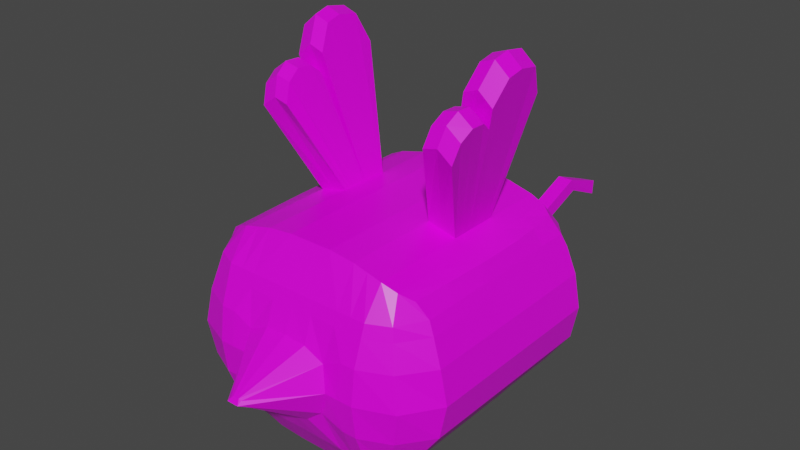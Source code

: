 # Source: bee.blend  (saved by Blender 3.0.42; exported with 4.5.12 LTS)
import bpy
from mathutils import Matrix  # noqa: F401  (used for matrix-valued properties, if any)

bpy.ops.wm.read_factory_settings(use_empty=True)
scene = bpy.context.scene
scene.name = 'Scene'

# ---- collections
col_collection = bpy.data.collections.new('Collection'); scene.collection.children.link(col_collection)

# ---- images (referenced by path relative to the original .blend; pixels are not part of the script)
import os
ASSET_DIR = os.environ.get("B2B_ASSET_DIR", "")  # directory of the original .blend (textures are referenced by path, not embedded)
HERE = os.path.dirname(os.path.abspath(__file__))  # packed textures are extracted next to this script under _unpacked/

def load_image(name, relpath, width, height, colorspace="sRGB"):
    """Load a texture the original file referenced (path relative to the .blend, or extracted next to this script)."""
    p = next((c for c in (os.path.join(HERE, relpath), os.path.join(ASSET_DIR, relpath)) if relpath and os.path.exists(c)), "")
    if p:
        img = bpy.data.images.load(p, check_existing=True)
        img.name = name
    else:  # same state as the original file: an image datablock whose file is absent (Cycles renders it pink)
        img = bpy.data.images.new(name, width, height)
        img.source = "FILE"
        img.filepath = "//" + (relpath or name)
    img.colorspace_settings.name = colorspace
    return img
img_beetexture_png = load_image('beeTexture.png', 'beeTexture.png', 1024, 1024, 'sRGB')

# ---- materials (node trees are filled in below, after node groups)
mat_material = bpy.data.materials.new('Material')
mat_material.alpha_threshold = 0.0
mat_material.use_transparent_shadow = False
mat_material.line_color = (0.0, 0.0, 0.0, 1.0)

# ---- material node trees
mat_material.use_nodes = True; mat_material.node_tree.nodes.clear()
_N = mat_material.node_tree.nodes; _L = mat_material.node_tree.links
n0 = _N.new('ShaderNodeOutputMaterial'); n0.name = 'Material Output'; n0.location = (300, 300)
n1 = _N.new('ShaderNodeBsdfPrincipled'); n1.name = 'Principled BSDF'; n1.location = (10, 300)
n1.distribution = 'GGX'
n1.subsurface_method = 'RANDOM_WALK_SKIN'
n1.inputs[2].default_value = 0.4
n1.inputs[3].default_value = 1.45
n1.inputs[27].default_value = (0.0, 0.0, 0.0, 1.0)
n1.inputs[28].default_value = 1.0
n2 = _N.new('ShaderNodeTexImage'); n2.name = 'Image Texture'; n2.location = (-280, 275)
n2.image = img_beetexture_png
_L.new(n1.outputs[0], n0.inputs[0])
_L.new(n2.outputs[0], n1.inputs[0])
n0.is_active_output = True

# ---- world
world_world = bpy.data.worlds.new('World'); scene.world = world_world
world_world.use_nodes = True; world_world.node_tree.nodes.clear()
_N = world_world.node_tree.nodes; _L = world_world.node_tree.links
n0 = _N.new('ShaderNodeOutputWorld'); n0.name = 'World Output'; n0.location = (300, 300)
n1 = _N.new('ShaderNodeBackground'); n1.name = 'Background'; n1.location = (10, 300)
n1.inputs[0].default_value = (0.05088, 0.05088, 0.05088, 1.0)
_L.new(n1.outputs[0], n0.inputs[0])
n0.is_active_output = True
world_world.color = (0.05088, 0.05088, 0.05088)
world_world.use_sun_shadow = False
world_world.sun_shadow_jitter_overblur = 0.0

# ---- meshes
me_cube = bpy.data.meshes.new('Cube')
me_cube.from_pydata([(0.9503, 0.9564, 0.7753), (0.8596, 0.9564, -0.8026), (0.9688, -0.8886, 0.7753), (0.9093, -0.9432, -0.8026), (0.0, 1.0, -1.0), (0.0, -1.0, 1.0), (0.0, -1.0, -1.0), (0.0, 1.0, 1.0), (0.2071, -1.0, -1.0), (0.2071, 1.0, 1.0), (0.2071, 1.0, -1.0), (0.2071, -1.0, 1.0), (0.4536, -1.0, -0.9846), (0.4536, 1.0, 0.972), (0.4536, 1.0, -0.9846), (0.4536, -1.0, 0.972), (0.7268, -1.0, -0.9081), (0.7268, 1.0, 0.9026), (0.7268, 1.0, -0.9081), (0.7268, -1.0, 0.9026), (1.071, 0.9694, 0.6357), (1.071, -0.8469, 0.6357), (0.0, 1.248, 0.6357), (0.0, -1.196, 0.6357), (0.2071, -1.196, 0.6357), (0.2071, 1.248, 0.6357), (0.4536, -1.196, 0.6357), (0.4536, 1.248, 0.6357), (0.7268, -1.196, 0.6357), (0.7268, 1.248, 0.6357), (1.225, 1.0, 0.285), (1.225, -0.9006, 0.285), (0.0, 1.377, 0.285), (0.0, -1.319, 0.3017), (0.2071, -1.319, 0.285), (0.2071, 1.377, 0.285), (0.4037, -1.319, 0.1974), (0.4536, 1.377, 0.285), (0.7268, -1.319, 0.285), (0.7268, 1.377, 0.285), (1.225, 1.0, -0.3575), (1.225, -0.9006, -0.3575), (0.0, 1.377, -0.3575), (0.0, -1.319, -0.4273), (0.2071, -1.319, -0.4172), (0.2071, 1.377, -0.3575), (0.3705, -1.319, -0.2842), (0.4536, 1.377, -0.3575), (0.7268, -1.319, -0.3575), (0.7268, 1.377, -0.3575), (1.0, 0.9694, -0.6787), (1.0, -0.9452, -0.6787), (0.0, 1.248, -0.6787), (0.0, -1.193, -0.6787), (0.2071, -1.196, -0.6787), (0.2071, 1.248, -0.6787), (0.4536, -1.196, -0.6787), (0.4536, 1.248, -0.6787), (0.7268, -1.196, -0.6787), (0.7268, 1.248, -0.6787), (1.286, 1.0, -0.03621), (1.286, -0.8911, -0.03621), (0.0, 1.403, -0.03621), (0.2071, 1.403, -0.03621), (0.4536, -1.36, -0.03621), (0.4536, 1.403, -0.03621), (0.7268, -1.36, -0.03621), (0.7268, 1.403, -0.03621), (0.8148, -1.0, -0.8572), (0.8584, 1.0, 0.8413), (0.8148, 1.0, -0.8572), (0.8584, -0.9649, 0.8413), (0.9252, -1.102, 0.6357), (0.9403, 1.128, 0.6357), (1.009, 1.231, 0.285), (1.009, -1.191, 0.285), (1.009, -1.191, -0.3575), (1.009, 1.231, -0.3575), (0.9062, 1.128, -0.6787), (0.8911, -1.102, -0.6787), (1.063, -1.224, -0.03621), (1.032, 1.279, -0.03621), (1.0, 0.3984, 0.7753), (0.9093, 0.3984, -0.8026), (0.0, 0.3984, -1.0), (0.0, 0.3984, 1.0), (0.2071, 0.3984, 1.0), (0.2071, 0.3984, -1.0), (0.4536, 0.3984, 0.972), (0.4536, 0.3984, -0.9846), (0.7268, 0.3984, 0.9026), (0.7268, 0.3984, -0.9081), (1.071, 0.3984, 0.6357), (1.225, 0.3984, 0.285), (1.225, 0.3984, -0.3575), (1.0, 0.3984, -0.6787), (1.286, 0.3984, -0.03621), (0.8584, 0.3984, 0.8413), (0.8148, 0.3984, -0.8572), (1.0, 0.1592, 0.7753), (0.0, 0.1592, -1.0), (0.0, 0.1592, 1.0), (0.2071, 0.1592, 1.0), (0.2071, 0.1592, -1.0), (0.4536, 0.1592, 0.972), (0.4536, 0.1592, -0.9846), (0.7268, 0.1592, 0.9026), (0.7268, 0.1592, -0.9081), (1.071, 0.1592, 0.6357), (1.225, 0.1592, 0.285), (1.225, 0.1592, -0.3575), (1.0, 0.1592, -0.6787), (1.286, 0.1592, -0.03621), (0.8584, 0.1592, 0.8413), (0.8148, 0.1592, -0.8572), (0.9093, 0.1592, -0.8026), (1.0, -0.09131, 0.7753), (0.0, -0.09131, -1.0), (0.0, -0.09131, 1.0), (0.2071, -0.09131, 1.0), (0.2071, -0.09131, -1.0), (0.4536, -0.09131, 0.972), (0.4536, -0.09131, -0.9846), (0.7268, -0.09131, 0.9026), (0.7268, -0.09131, -0.9081), (1.071, -0.09131, 0.6357), (1.225, -0.09131, 0.285), (1.225, -0.09131, -0.3575), (1.0, -0.09131, -0.6787), (1.286, -0.09131, -0.03621), (0.8584, -0.09131, 0.8413), (0.8148, -0.09131, -0.8572), (0.9093, -0.09131, -0.8026), (0.7295, 0.5648, 2.087), (1.003, 0.5648, 2.018), (0.7295, -0.03801, 2.131), (1.003, -0.03801, 2.062), (0.7282, -0.06014, 1.969), (1.001, -0.06014, 1.899), (0.7067, -0.4951, 1.812), (0.9799, -0.4951, 1.742), (0.9093, 0.2788, -0.8026), (1.0, 0.2788, 0.7753), (0.0, 0.2788, -1.0), (0.0, 0.2788, 1.0), (0.2071, 0.2788, 1.0), (0.2071, 0.2788, -1.0), (0.4536, 0.2788, 0.972), (0.4536, 0.2788, -0.9846), (0.7268, 0.2788, 0.9026), (0.7268, 0.2788, -0.9081), (1.071, 0.2788, 0.6357), (1.225, 0.2788, 0.285), (1.225, 0.2788, -0.3575), (1.0, 0.2788, -0.6787), (1.286, 0.2788, -0.03621), (0.8584, 0.2788, 0.8413), (0.8148, 0.2788, -0.8572), (0.7874, 0.2436, 2.384), (1.061, 0.2436, 2.314), (0.9093, 0.3386, -0.8026), (1.0, 0.3386, 0.7753), (0.0, 0.3386, -1.0), (0.0, 0.3386, 1.0), (0.2071, 0.3386, 1.0), (0.2071, 0.3386, -1.0), (0.4536, 0.3386, 0.972), (0.4536, 0.3386, -0.9846), (0.7268, 0.3386, 0.9026), (0.7268, 0.3386, -0.9081), (1.071, 0.3386, 0.6357), (1.225, 0.3386, 0.285), (1.225, 0.3386, -0.3575), (1.0, 0.3386, -0.6787), (1.286, 0.3386, -0.03621), (0.8584, 0.3386, 0.8413), (0.8148, 0.3386, -0.8572), (0.7801, 0.4407, 2.348), (1.053, 0.4407, 2.279), (1.0, 0.219, 0.7753), (0.0, 0.219, -1.0), (0.0, 0.219, 1.0), (0.2071, 0.219, 1.0), (0.2071, 0.219, -1.0), (0.4536, 0.219, 0.972), (0.4536, 0.219, -0.9846), (0.7268, 0.219, 0.9026), (0.7268, 0.219, -0.9081), (1.071, 0.219, 0.6357), (1.225, 0.219, 0.285), (1.225, 0.219, -0.3575), (1.0, 0.219, -0.6787), (1.286, 0.219, -0.03621), (0.8584, 0.219, 0.8413), (0.8148, 0.219, -0.8572), (0.7801, 0.09105, 2.348), (1.053, 0.09105, 2.279), (0.9093, 0.219, -0.8026), (0.9093, 0.03396, -0.8026), (1.0, 0.03396, 0.7753), (0.0, 0.03396, -1.0), (0.0, 0.03396, 1.0), (0.2071, 0.03396, 1.0), (0.2071, 0.03396, -1.0), (0.4536, 0.03396, 0.972), (0.4536, 0.03396, -0.9846), (0.7268, 0.03396, 0.9026), (0.7268, 0.03396, -0.9081), (1.071, 0.03396, 0.6357), (1.225, 0.03396, 0.285), (1.225, 0.03396, -0.3575), (1.0, 0.03396, -0.6787), (1.286, 0.03396, -0.03621), (0.8584, 0.03396, 0.8413), (0.8148, 0.03396, -0.8572), (0.7504, -0.3089, 2.064), (1.024, -0.3089, 1.995), (0.9093, 0.09659, -0.8026), (1.0, 0.09659, 0.7753), (0.0, 0.09659, -1.0), (0.0, 0.09659, 1.0), (0.2071, 0.09659, 1.0), (0.2071, 0.09659, -1.0), (0.4536, 0.09659, 0.972), (0.4536, 0.09659, -0.9846), (0.7268, 0.09659, 0.9026), (0.7268, 0.09659, -0.9081), (1.071, 0.09659, 0.6357), (1.225, 0.09659, 0.285), (1.225, 0.09659, -0.3575), (1.0, 0.09659, -0.6787), (1.286, 0.09659, -0.03621), (0.8584, 0.09659, 0.8413), (0.8148, 0.09659, -0.8572), (0.7462, -0.1648, 2.058), (1.019, -0.1648, 1.988), (1.0, -0.02867, 0.7753), (0.0, -0.02867, -1.0), (0.0, -0.02867, 1.0), (0.2071, -0.02867, 1.0), (0.2071, -0.02867, -1.0), (0.4536, -0.02867, 0.972), (0.4536, -0.02867, -0.9846), (0.7268, -0.02867, 0.9026), (0.7268, -0.02867, -0.9081), (1.071, -0.02867, 0.6357), (1.225, -0.02867, 0.285), (1.225, -0.02867, -0.3575), (1.0, -0.02867, -0.6787), (1.286, -0.02867, -0.03621), (0.8584, -0.02867, 0.8413), (0.8148, -0.02867, -0.8572), (0.7351, -0.4288, 1.982), (1.008, -0.4288, 1.912), (0.9093, -0.02867, -0.8026), (1.122, 1.0, 0.5194), (1.131, -0.8696, 0.5194), (0.0, 1.291, 0.5194), (0.0, -1.237, 0.5194), (0.2071, -1.237, 0.5194), (0.2071, 1.291, 0.5194), (0.4536, -1.237, 0.5194), (0.4536, 1.291, 0.5194), (0.7268, -1.237, 0.5194), (0.7268, 1.291, 0.5194), (0.9632, 1.162, 0.5194), (0.9528, -1.131, 0.5194), (1.122, 0.3984, 0.5194), (1.122, 0.1592, 0.5194), (1.122, -0.09131, 0.5194), (1.122, 0.2788, 0.5194), (1.122, 0.3386, 0.5194), (1.122, 0.219, 0.5194), (1.122, 0.03396, 0.5194), (1.122, 0.09659, 0.5194), (1.122, -0.02867, 0.5194), (0.5902, 1.0, -0.9463), (0.5902, -1.0, 0.9373), (0.5902, -1.0, -0.9463), (0.5902, 1.0, 0.9373), (0.5902, 1.248, 0.6357), (0.5902, -1.196, 0.6357), (0.5902, -1.319, 0.285), (0.5902, 1.377, 0.285), (0.5902, 1.377, -0.3575), (0.5902, -1.319, -0.3575), (0.5902, -1.196, -0.6787), (0.5902, 1.248, -0.6787), (0.5902, 1.403, -0.03621), (0.5902, -1.36, -0.03621), (0.5902, 0.3984, -0.9463), (0.5902, 0.3984, 0.9373), (0.5902, 0.1592, -0.9463), (0.5902, 0.1592, 0.9373), (0.5902, -0.09131, -0.9463), (0.5902, -0.09131, 0.9373), (0.8661, 0.5648, 2.135), (0.8661, -0.03801, 2.179), (0.8648, -0.06014, 2.002), (0.8433, -0.4951, 1.846), (0.924, 0.2436, 2.432), (0.5902, 0.2788, -0.9463), (0.5902, 0.3386, -0.9463), (0.9167, 0.4407, 2.396), (0.9167, 0.09105, 2.396), (0.5902, 0.219, -0.9463), (0.887, -0.3089, 2.098), (0.5902, 0.03396, -0.9463), (0.5902, 0.09659, -0.9463), (0.8828, -0.1648, 2.092), (0.8717, -0.4288, 2.016), (0.5902, -0.02867, -0.9463), (0.5902, -1.237, 0.5194), (0.5902, 1.291, 0.5194), (0.5902, 1.671, 0.7925), (0.7268, 1.671, 0.7925), (0.7268, 1.714, 0.6762), (0.5902, 1.714, 0.6762), (0.583, 2.08, 0.6238), (0.7183, 2.093, 0.638), (0.734, 2.056, 0.5207), (0.5987, 2.043, 0.5065), (0.029, -1.868, 0.006115), (0.0, -1.868, 0.005837), (0.05284, -1.868, -0.006123), (0.0, -1.909, -0.03178), (0.0, -1.868, -0.06358), (0.029, -1.909, -0.03178), (0.029, -1.868, -0.06139), (0.05487, -1.909, -0.03178), (0.046, -1.868, -0.04917), (-0.9503, 0.9564, 0.7753), (-0.8596, 0.9564, -0.8026), (-0.9688, -0.907, 0.7753), (-0.9093, -0.9432, -0.8026), (-0.2071, -1.0, -1.0), (-0.2071, 1.0, 1.0), (-0.2071, 1.0, -1.0), (-0.2071, -1.0, 1.0), (-0.4536, -1.0, -0.9846), (-0.4536, 1.0, 0.972), (-0.4536, 1.0, -0.9846), (-0.4536, -1.0, 0.972), (-0.7268, -1.0, -0.9081), (-0.7268, 1.0, 0.9026), (-0.7268, 1.0, -0.9081), (-0.7268, -1.0, 0.9026), (-1.071, 0.9694, 0.6357), (-1.071, -0.8692, 0.6357), (-0.2071, -1.196, 0.6357), (-0.2071, 1.248, 0.6357), (-0.4536, -1.196, 0.6357), (-0.4536, 1.248, 0.6357), (-0.7268, -1.196, 0.6357), (-0.7268, 1.248, 0.6357), (-1.225, 1.0, 0.285), (-1.225, -0.9006, 0.285), (-0.2071, -1.319, 0.285), (-0.2071, 1.377, 0.285), (-0.4037, -1.319, 0.1974), (-0.4536, 1.377, 0.285), (-0.7268, -1.319, 0.285), (-0.7268, 1.377, 0.285), (-1.225, 1.0, -0.3575), (-1.225, -0.9006, -0.3575), (-0.2071, -1.319, -0.4172), (-0.2071, 1.377, -0.3575), (-0.3705, -1.319, -0.2842), (-0.4536, 1.377, -0.3575), (-0.7268, -1.319, -0.3575), (-0.7268, 1.377, -0.3575), (-1.0, 0.9694, -0.6787), (-1.0, -0.9452, -0.6787), (-0.2071, -1.196, -0.6787), (-0.2071, 1.248, -0.6787), (-0.4536, -1.196, -0.6787), (-0.4536, 1.248, -0.6787), (-0.7268, -1.196, -0.6787), (-0.7268, 1.248, -0.6787), (-1.286, 1.0, -0.03621), (-1.286, -0.8911, -0.03621), (-0.2071, 1.403, -0.03621), (-0.4536, -1.36, -0.03621), (-0.4536, 1.403, -0.03621), (-0.7268, -1.36, -0.03621), (-0.7268, 1.403, -0.03621), (-0.8148, -1.0, -0.8572), (-0.8584, 1.0, 0.8413), (-0.8148, 1.0, -0.8572), (-0.8584, -0.9523, 0.8413), (-0.9252, -1.102, 0.6357), (-0.9403, 1.128, 0.6357), (-1.009, 1.231, 0.285), (-1.009, -1.191, 0.285), (-1.009, -1.191, -0.3575), (-1.009, 1.231, -0.3575), (-0.9062, 1.128, -0.6787), (-0.8911, -1.102, -0.6787), (-1.063, -1.224, -0.03621), (-1.032, 1.279, -0.03621), (-1.0, 0.3984, 0.7753), (-0.9093, 0.3984, -0.8026), (-0.2071, 0.3984, 1.0), (-0.2071, 0.3984, -1.0), (-0.4536, 0.3984, 0.972), (-0.4536, 0.3984, -0.9846), (-0.7268, 0.3984, 0.9026), (-0.7268, 0.3984, -0.9081), (-1.071, 0.3984, 0.6357), (-1.225, 0.3984, 0.285), (-1.225, 0.3984, -0.3575), (-1.0, 0.3984, -0.6787), (-1.286, 0.3984, -0.03621), (-0.8584, 0.3984, 0.8413), (-0.8148, 0.3984, -0.8572), (-1.0, 0.1592, 0.7753), (-0.2071, 0.1592, 1.0), (-0.2071, 0.1592, -1.0), (-0.4536, 0.1592, 0.972), (-0.4536, 0.1592, -0.9846), (-0.7268, 0.1592, 0.9026), (-0.7268, 0.1592, -0.9081), (-1.071, 0.1592, 0.6357), (-1.225, 0.1592, 0.285), (-1.225, 0.1592, -0.3575), (-1.0, 0.1592, -0.6787), (-1.286, 0.1592, -0.03621), (-0.8584, 0.1592, 0.8413), (-0.8148, 0.1592, -0.8572), (-0.9093, 0.1592, -0.8026), (-1.0, -0.09131, 0.7753), (-0.2071, -0.09131, 1.0), (-0.2071, -0.09131, -1.0), (-0.4536, -0.09131, 0.972), (-0.4536, -0.09131, -0.9846), (-0.7268, -0.09131, 0.9026), (-0.7268, -0.09131, -0.9081), (-1.071, -0.09131, 0.6357), (-1.225, -0.09131, 0.285), (-1.225, -0.09131, -0.3575), (-1.0, -0.09131, -0.6787), (-1.286, -0.09131, -0.03621), (-0.8584, -0.09131, 0.8413), (-0.8148, -0.09131, -0.8572), (-0.9093, -0.09131, -0.8026), (-0.7295, 0.5648, 2.087), (-1.003, 0.5648, 2.018), (-0.7295, -0.03801, 2.131), (-1.003, -0.03801, 2.062), (-0.7282, -0.06014, 1.969), (-1.001, -0.06014, 1.899), (-0.7067, -0.4951, 1.812), (-0.9799, -0.4951, 1.742), (-0.9093, 0.2788, -0.8026), (-1.0, 0.2788, 0.7753), (-0.2071, 0.2788, 1.0), (-0.2071, 0.2788, -1.0), (-0.4536, 0.2788, 0.972), (-0.4536, 0.2788, -0.9846), (-0.7268, 0.2788, 0.9026), (-0.7268, 0.2788, -0.9081), (-1.071, 0.2788, 0.6357), (-1.225, 0.2788, 0.285), (-1.225, 0.2788, -0.3575), (-1.0, 0.2788, -0.6787), (-1.286, 0.2788, -0.03621), (-0.8584, 0.2788, 0.8413), (-0.8148, 0.2788, -0.8572), (-0.7874, 0.2436, 2.384), (-1.061, 0.2436, 2.314), (-0.9093, 0.3386, -0.8026), (-1.0, 0.3386, 0.7753), (-0.2071, 0.3386, 1.0), (-0.2071, 0.3386, -1.0), (-0.4536, 0.3386, 0.972), (-0.4536, 0.3386, -0.9846), (-0.7268, 0.3386, 0.9026), (-0.7268, 0.3386, -0.9081), (-1.071, 0.3386, 0.6357), (-1.225, 0.3386, 0.285), (-1.225, 0.3386, -0.3575), (-1.0, 0.3386, -0.6787), (-1.286, 0.3386, -0.03621), (-0.8584, 0.3386, 0.8413), (-0.8148, 0.3386, -0.8572), (-0.7801, 0.4407, 2.348), (-1.053, 0.4407, 2.279), (-1.0, 0.219, 0.7753), (-0.2071, 0.219, 1.0), (-0.2071, 0.219, -1.0), (-0.4536, 0.219, 0.972), (-0.4536, 0.219, -0.9846), (-0.7268, 0.219, 0.9026), (-0.7268, 0.219, -0.9081), (-1.071, 0.219, 0.6357), (-1.225, 0.219, 0.285), (-1.225, 0.219, -0.3575), (-1.0, 0.219, -0.6787), (-1.286, 0.219, -0.03621), (-0.8584, 0.219, 0.8413), (-0.8148, 0.219, -0.8572), (-0.7801, 0.09105, 2.348), (-1.053, 0.09105, 2.279), (-0.9093, 0.219, -0.8026), (-0.9093, 0.03396, -0.8026), (-1.0, 0.03396, 0.7753), (-0.2071, 0.03396, 1.0), (-0.2071, 0.03396, -1.0), (-0.4536, 0.03396, 0.972), (-0.4536, 0.03396, -0.9846), (-0.7268, 0.03396, 0.9026), (-0.7268, 0.03396, -0.9081), (-1.071, 0.03396, 0.6357), (-1.225, 0.03396, 0.285), (-1.225, 0.03396, -0.3575), (-1.0, 0.03396, -0.6787), (-1.286, 0.03396, -0.03621), (-0.8584, 0.03396, 0.8413), (-0.8148, 0.03396, -0.8572), (-0.7504, -0.3089, 2.064), (-1.024, -0.3089, 1.995), (-0.9093, 0.09659, -0.8026), (-1.0, 0.09659, 0.7753), (-0.2071, 0.09659, 1.0), (-0.2071, 0.09659, -1.0), (-0.4536, 0.09659, 0.972), (-0.4536, 0.09659, -0.9846), (-0.7268, 0.09659, 0.9026), (-0.7268, 0.09659, -0.9081), (-1.071, 0.09659, 0.6357), (-1.225, 0.09659, 0.285), (-1.225, 0.09659, -0.3575), (-1.0, 0.09659, -0.6787), (-1.286, 0.09659, -0.03621), (-0.8584, 0.09659, 0.8413), (-0.8148, 0.09659, -0.8572), (-0.7462, -0.1648, 2.058), (-1.019, -0.1648, 1.988), (-1.0, -0.02867, 0.7753), (-0.2071, -0.02867, 1.0), (-0.2071, -0.02867, -1.0), (-0.4536, -0.02867, 0.972), (-0.4536, -0.02867, -0.9846), (-0.7268, -0.02867, 0.9026), (-0.7268, -0.02867, -0.9081), (-1.071, -0.02867, 0.6357), (-1.225, -0.02867, 0.285), (-1.225, -0.02867, -0.3575), (-1.0, -0.02867, -0.6787), (-1.286, -0.02867, -0.03621), (-0.8584, -0.02867, 0.8413), (-0.8148, -0.02867, -0.8572), (-0.7351, -0.4288, 1.982), (-1.008, -0.4288, 1.912), (-0.9093, -0.02867, -0.8026), (-1.122, 1.0, 0.5194), (-1.131, -0.8696, 0.5194), (-0.2071, -1.237, 0.5194), (-0.2071, 1.291, 0.5194), (-0.4536, -1.237, 0.5194), (-0.4536, 1.291, 0.5194), (-0.7268, -1.237, 0.5194), (-0.7268, 1.291, 0.5194), (-0.9632, 1.162, 0.5194), (-0.9528, -1.131, 0.5194), (-1.122, 0.3984, 0.5194), (-1.122, 0.1592, 0.5194), (-1.122, -0.09131, 0.5194), (-1.122, 0.2788, 0.5194), (-1.122, 0.3386, 0.5194), (-1.122, 0.219, 0.5194), (-1.122, 0.03396, 0.5194), (-1.122, 0.09659, 0.5194), (-1.122, -0.02867, 0.5194), (-0.5902, 1.0, -0.9463), (-0.5902, -1.0, 0.9373), (-0.5902, -1.0, -0.9463), (-0.5902, 1.0, 0.9373), (-0.5902, 1.248, 0.6357), (-0.5902, -1.196, 0.6357), (-0.5902, -1.319, 0.285), (-0.5902, 1.377, 0.285), (-0.5902, 1.377, -0.3575), (-0.5902, -1.319, -0.3575), (-0.5902, -1.196, -0.6787), (-0.5902, 1.248, -0.6787), (-0.5902, 1.403, -0.03621), (-0.5902, -1.36, -0.03621), (-0.5902, 0.3984, -0.9463), (-0.5902, 0.3984, 0.9373), (-0.5902, 0.1592, -0.9463), (-0.5902, 0.1592, 0.9373), (-0.5902, -0.09131, -0.9463), (-0.5902, -0.09131, 0.9373), (-0.8661, 0.5648, 2.135), (-0.8661, -0.03801, 2.179), (-0.8648, -0.06014, 2.002), (-0.8433, -0.4951, 1.846), (-0.924, 0.2436, 2.432), (-0.5902, 0.2788, -0.9463), (-0.5902, 0.3386, -0.9463), (-0.9167, 0.4407, 2.396), (-0.9167, 0.09105, 2.396), (-0.5902, 0.219, -0.9463), (-0.887, -0.3089, 2.098), (-0.5902, 0.03396, -0.9463), (-0.5902, 0.09659, -0.9463), (-0.8828, -0.1648, 2.092), (-0.8717, -0.4288, 2.016), (-0.5902, -0.02867, -0.9463), (-0.5902, -1.237, 0.5194), (-0.5902, 1.291, 0.5194), (-0.5902, 1.671, 0.7925), (-0.7268, 1.671, 0.7925), (-0.7268, 1.714, 0.6762), (-0.5902, 1.714, 0.6762), (-0.583, 2.08, 0.6238), (-0.7183, 2.093, 0.638), (-0.734, 2.056, 0.5207), (-0.5987, 2.043, 0.5065), (-0.029, -1.868, 0.006115), (-0.05284, -1.868, -0.006123), (-0.029, -1.909, -0.03178), (-0.029, -1.868, -0.06139), (-0.05487, -1.909, -0.03178), (-0.046, -1.868, -0.04917), (0.9835, -0.5244, 0.7753), (0.0, -0.5244, -1.0), (0.0, -0.5244, 1.0), (0.2071, -0.5244, 1.0), (0.2071, -0.5244, -1.0), (0.4536, -0.5244, 0.972), (0.4536, -0.5244, -0.9846), (0.7268, -0.5244, 0.9026), (0.7268, -0.5244, -0.9081), (1.071, -0.5244, 0.6357), (1.225, -0.5244, 0.285), (1.225, -0.5244, -0.3575), (1.0, -0.5244, -0.6787), (1.286, -0.5244, -0.03621), (0.8584, -0.5244, 0.8413), (0.8148, -0.5244, -0.8572), (0.9093, -0.5244, -0.8026), (1.127, -0.5244, 0.5194), (0.5902, -0.5244, -0.9463), (0.5902, -0.5244, 0.9373), (-0.9835, -0.5244, 0.7753), (-0.2071, -0.5244, 1.0), (-0.2071, -0.5244, -1.0), (-0.4536, -0.5244, 0.972), (-0.4536, -0.5244, -0.9846), (-0.7268, -0.5244, 0.9026), (-0.7268, -0.5244, -0.9081), (-1.071, -0.5244, 0.6357), (-1.225, -0.5244, 0.285), (-1.225, -0.5244, -0.3575), (-1.0, -0.5244, -0.6787), (-1.286, -0.5244, -0.03621), (-0.8584, -0.5244, 0.8413), (-0.8148, -0.5244, -0.8572), (-0.9093, -0.5244, -0.8026), (-1.127, -0.5244, 0.5194), (-0.5902, -0.5244, -0.9463), (-0.5902, -0.5244, 0.9373), (0.8845, 0.6774, -0.8026), (0.9751, 0.6774, 0.7753), (0.0, 0.6992, -1.0), (0.0, 0.6992, 1.0), (0.2071, 0.6992, 1.0), (0.2071, 0.6992, -1.0), (0.4536, 0.6992, 0.972), (0.4536, 0.6992, -0.9846), (0.7268, 0.6992, 0.9026), (0.7268, 0.6992, -0.9081), (1.071, 0.6839, 0.6357), (1.225, 0.6992, 0.285), (1.225, 0.6992, -0.3575), (1.0, 0.6839, -0.6787), (1.286, 0.6992, -0.03621), (0.8584, 0.6992, 0.8413), (0.8148, 0.6992, -0.8572), (1.122, 0.6992, 0.5194), (0.5902, 0.6992, 0.9373), (0.5902, 0.6992, -0.9463), (-0.8845, 0.6774, -0.8026), (-0.9751, 0.6774, 0.7753), (-0.2071, 0.6992, 1.0), (-0.2071, 0.6992, -1.0), (-0.4536, 0.6992, 0.972), (-0.4536, 0.6992, -0.9846), (-0.7268, 0.6992, 0.9026), (-0.7268, 0.6992, -0.9081), (-1.071, 0.6839, 0.6357), (-1.225, 0.6992, 0.285), (-1.225, 0.6992, -0.3575), (-1.0, 0.6839, -0.6787), (-1.286, 0.6992, -0.03621), (-0.8584, 0.6992, 0.8413), (-0.8148, 0.6992, -0.8572), (-1.122, 0.6992, 0.5194), (-0.5902, 0.6992, 0.9373), (-0.5902, 0.6992, -0.9463)], [], [(641, 642, 3, 68), (635, 626, 2, 21), (73, 69, 0, 20), (24, 11, 5, 23), (629, 628, 5, 11), (631, 629, 11, 15), (26, 15, 11, 24), (22, 7, 9, 25), (627, 630, 8, 6), (281, 277, 15, 26), (645, 631, 15, 277), (25, 9, 13, 27), (630, 632, 12, 8), (640, 633, 19, 71), (72, 71, 19, 28), (280, 279, 17, 29), (644, 634, 16, 278), (280, 29, 315, 314), (266, 72, 28, 263), (260, 25, 27, 262), (312, 281, 26, 261), (257, 22, 25, 260), (261, 26, 24, 259), (259, 24, 23, 258), (265, 73, 20, 255), (643, 635, 21, 256), (639, 636, 31, 61), (81, 74, 30, 60), (34, 33, 323, 322), (44, 46, 330, 328), (62, 32, 35, 63), (289, 282, 36, 64), (63, 35, 37, 65), (80, 75, 38, 66), (288, 283, 39, 67), (287, 284, 49, 59), (79, 76, 48, 58), (55, 45, 47, 57), (286, 285, 46, 56), (52, 42, 45, 55), (56, 46, 44, 54), (54, 44, 43, 53), (78, 77, 40, 50), (638, 637, 41, 51), (642, 638, 51, 3), (70, 78, 50, 1), (8, 54, 53, 6), (12, 56, 54, 8), (4, 52, 55, 10), (278, 286, 56, 12), (10, 55, 57, 14), (68, 79, 58, 16), (276, 287, 59, 18), (284, 288, 67, 49), (76, 80, 66, 48), (45, 63, 65, 47), (285, 289, 64, 46), (42, 62, 63, 45), (46, 64, 329, 330), (77, 81, 60, 40), (637, 639, 61, 41), (49, 67, 81, 77), (41, 61, 80, 76), (3, 51, 79, 68), (18, 59, 78, 70), (59, 49, 77, 78), (51, 41, 76, 79), (61, 31, 75, 80), (67, 39, 74, 81), (264, 29, 73, 265), (256, 21, 72, 266), (21, 2, 71, 72), (626, 640, 71, 2), (29, 17, 69, 73), (634, 641, 68, 16), (673, 680, 98, 91), (665, 679, 97, 82), (676, 678, 96, 94), (664, 677, 95, 83), (677, 676, 94, 95), (678, 675, 93, 96), (681, 674, 92, 267), (683, 673, 91, 290), (679, 672, 90, 97), (669, 671, 89, 87), (682, 670, 88, 291), (666, 669, 87, 84), (670, 668, 86, 88), (668, 667, 85, 86), (674, 665, 82, 92), (680, 664, 83, 98), (187, 194, 114, 107), (179, 193, 113, 99), (190, 192, 112, 110), (197, 191, 111, 115), (191, 190, 110, 111), (192, 189, 109, 112), (272, 188, 108, 268), (305, 187, 107, 292), (193, 186, 106, 113), (183, 185, 105, 103), (291, 88, 133, 296), (180, 183, 103, 100), (184, 182, 102, 104), (182, 181, 101, 102), (188, 179, 99, 108), (194, 197, 115, 114), (244, 251, 131, 124), (236, 250, 130, 116), (247, 249, 129, 127), (254, 248, 128, 132), (248, 247, 127, 128), (249, 246, 126, 129), (275, 245, 125, 269), (311, 244, 124, 294), (250, 243, 123, 130), (240, 242, 122, 120), (293, 104, 137, 298), (237, 240, 120, 117), (241, 239, 119, 121), (239, 238, 118, 119), (245, 236, 116, 125), (251, 254, 132, 131), (304, 195, 135, 297), (184, 104, 135, 195), (293, 106, 136, 297), (168, 90, 134, 178), (310, 252, 139, 299), (241, 121, 139, 252), (295, 123, 140, 299), (225, 106, 138, 235), (186, 149, 159, 196), (166, 147, 158, 177), (303, 177, 158, 300), (176, 160, 141, 157), (170, 161, 142, 151), (164, 163, 144, 145), (166, 164, 145, 147), (162, 165, 146, 143), (165, 167, 148, 146), (175, 168, 149, 156), (302, 169, 150, 301), (271, 170, 151, 270), (174, 171, 152, 155), (173, 172, 153, 154), (160, 173, 154, 141), (172, 174, 155, 153), (161, 175, 156, 142), (169, 176, 157, 150), (91, 98, 176, 169), (82, 97, 175, 161), (94, 96, 174, 172), (83, 95, 173, 160), (95, 94, 172, 173), (96, 93, 171, 174), (267, 92, 170, 271), (290, 91, 169, 302), (97, 90, 168, 175), (87, 89, 167, 165), (84, 87, 165, 162), (88, 86, 164, 166), (86, 85, 163, 164), (92, 82, 161, 170), (98, 83, 160, 176), (296, 133, 177, 303), (88, 166, 177, 133), (149, 168, 178, 159), (106, 186, 196, 136), (147, 184, 195, 158), (300, 158, 195, 304), (157, 141, 197, 194), (151, 142, 179, 188), (145, 144, 181, 182), (147, 145, 182, 184), (143, 146, 183, 180), (146, 148, 185, 183), (156, 149, 186, 193), (301, 150, 187, 305), (270, 151, 188, 272), (155, 152, 189, 192), (154, 153, 190, 191), (141, 154, 191, 197), (153, 155, 192, 190), (142, 156, 193, 179), (150, 157, 194, 187), (243, 206, 216, 253), (223, 204, 215, 234), (309, 234, 215, 306), (233, 217, 198, 214), (227, 218, 199, 208), (221, 220, 201, 202), (223, 221, 202, 204), (219, 222, 203, 200), (222, 224, 205, 203), (232, 225, 206, 213), (308, 226, 207, 307), (274, 227, 208, 273), (231, 228, 209, 212), (230, 229, 210, 211), (217, 230, 211, 198), (229, 231, 212, 210), (218, 232, 213, 199), (226, 233, 214, 207), (107, 114, 233, 226), (99, 113, 232, 218), (110, 112, 231, 229), (115, 111, 230, 217), (111, 110, 229, 230), (112, 109, 228, 231), (268, 108, 227, 274), (292, 107, 226, 308), (113, 106, 225, 232), (103, 105, 224, 222), (100, 103, 222, 219), (104, 102, 221, 223), (102, 101, 220, 221), (108, 99, 218, 227), (114, 115, 217, 233), (298, 137, 234, 309), (104, 223, 234, 137), (206, 225, 235, 216), (123, 243, 253, 140), (204, 241, 252, 215), (306, 215, 252, 310), (214, 198, 254, 251), (208, 199, 236, 245), (202, 201, 238, 239), (204, 202, 239, 241), (200, 203, 240, 237), (203, 205, 242, 240), (213, 206, 243, 250), (307, 207, 244, 311), (273, 208, 245, 275), (212, 209, 246, 249), (211, 210, 247, 248), (198, 211, 248, 254), (210, 212, 249, 247), (199, 213, 250, 236), (207, 214, 251, 244), (209, 273, 275, 246), (109, 268, 274, 228), (228, 274, 273, 209), (152, 270, 272, 189), (93, 267, 271, 171), (171, 271, 270, 152), (246, 275, 269, 126), (189, 272, 268, 109), (675, 681, 267, 93), (31, 256, 266, 75), (39, 264, 265, 74), (636, 643, 256, 31), (74, 265, 255, 30), (34, 259, 258, 33), (36, 261, 259, 34), (32, 257, 260, 35), (282, 312, 261, 36), (35, 260, 262, 37), (75, 266, 263, 38), (283, 313, 264, 39), (37, 262, 313, 283), (38, 263, 312, 282), (205, 307, 311, 242), (216, 306, 310, 253), (138, 298, 309, 235), (105, 292, 308, 224), (224, 308, 307, 205), (235, 309, 306, 216), (148, 301, 305, 185), (159, 300, 304, 196), (134, 296, 303, 178), (89, 290, 302, 167), (167, 302, 301, 148), (178, 303, 300, 159), (121, 295, 299, 139), (253, 310, 299, 140), (104, 293, 297, 135), (196, 304, 297, 136), (106, 293, 298, 138), (242, 311, 294, 122), (90, 291, 296, 134), (185, 305, 292, 105), (672, 682, 291, 90), (671, 683, 290, 89), (48, 66, 289, 285), (47, 65, 288, 284), (14, 57, 287, 276), (16, 58, 286, 278), (58, 48, 285, 286), (57, 47, 284, 287), (65, 37, 283, 288), (66, 38, 282, 289), (263, 28, 281, 312), (262, 27, 280, 313), (632, 644, 278, 12), (27, 13, 279, 280), (633, 645, 277, 19), (28, 19, 277, 281), (317, 314, 318, 321), (313, 280, 314, 317), (29, 264, 316, 315), (264, 313, 317, 316), (321, 318, 319, 320), (315, 316, 320, 319), (316, 317, 321, 320), (314, 315, 319, 318), (327, 322, 323, 325), (329, 324, 322, 327), (330, 329, 327, 328), (328, 327, 325, 326), (64, 36, 324, 329), (43, 44, 328, 326), (36, 34, 322, 324), (659, 386, 334, 660), (653, 348, 333, 646), (391, 347, 331, 387), (349, 23, 5, 338), (647, 338, 5, 628), (649, 342, 338, 647), (351, 349, 338, 342), (22, 350, 336, 7), (627, 6, 335, 648), (579, 351, 342, 575), (663, 575, 342, 649), (350, 352, 340, 336), (648, 335, 339, 650), (658, 389, 346, 651), (390, 353, 346, 389), (578, 354, 344, 577), (662, 576, 343, 652), (578, 612, 613, 354), (564, 561, 353, 390), (558, 560, 352, 350), (610, 559, 351, 579), (257, 558, 350, 22), (559, 557, 349, 351), (557, 258, 23, 349), (563, 555, 347, 391), (661, 556, 348, 653), (657, 380, 356, 654), (399, 379, 355, 392), (357, 620, 323, 33), (365, 623, 625, 367), (62, 381, 358, 32), (587, 382, 359, 580), (381, 383, 360, 358), (398, 384, 361, 393), (586, 385, 362, 581), (585, 378, 370, 582), (397, 377, 369, 394), (374, 376, 368, 366), (584, 375, 367, 583), (52, 374, 366, 42), (375, 373, 365, 367), (373, 53, 43, 365), (396, 371, 363, 395), (656, 372, 364, 655), (660, 334, 372, 656), (388, 332, 371, 396), (335, 6, 53, 373), (339, 335, 373, 375), (4, 337, 374, 52), (576, 339, 375, 584), (337, 341, 376, 374), (386, 343, 377, 397), (574, 345, 378, 585), (582, 370, 385, 586), (394, 369, 384, 398), (366, 368, 383, 381), (583, 367, 382, 587), (42, 366, 381, 62), (367, 625, 624, 382), (395, 363, 379, 399), (655, 364, 380, 657), (370, 395, 399, 385), (364, 394, 398, 380), (334, 386, 397, 372), (345, 388, 396, 378), (378, 396, 395, 370), (372, 397, 394, 364), (380, 398, 393, 356), (385, 399, 392, 362), (562, 563, 391, 354), (556, 564, 390, 348), (348, 390, 389, 333), (646, 333, 389, 658), (354, 391, 387, 344), (652, 343, 386, 659), (691, 407, 414, 698), (685, 400, 413, 697), (694, 410, 412, 696), (684, 401, 411, 695), (695, 411, 410, 694), (696, 412, 409, 693), (699, 565, 408, 692), (701, 588, 407, 691), (697, 413, 406, 690), (687, 403, 405, 689), (700, 589, 404, 688), (666, 84, 403, 687), (688, 404, 402, 686), (686, 402, 85, 667), (692, 408, 400, 685), (698, 414, 401, 684), (493, 421, 428, 500), (487, 415, 427, 499), (496, 424, 426, 498), (503, 429, 425, 497), (497, 425, 424, 496), (498, 426, 423, 495), (570, 566, 422, 494), (603, 590, 421, 493), (499, 427, 420, 492), (489, 417, 419, 491), (589, 594, 445, 404), (180, 100, 417, 489), (490, 418, 416, 488), (488, 416, 101, 181), (494, 422, 415, 487), (500, 428, 429, 503), (544, 436, 443, 551), (538, 430, 442, 550), (547, 439, 441, 549), (554, 444, 440, 548), (548, 440, 439, 547), (549, 441, 438, 546), (573, 567, 437, 545), (609, 592, 436, 544), (550, 442, 435, 543), (540, 432, 434, 542), (591, 596, 449, 418), (237, 117, 432, 540), (541, 433, 431, 539), (539, 431, 118, 238), (545, 437, 430, 538), (551, 443, 444, 554), (602, 595, 447, 501), (490, 501, 447, 418), (591, 595, 448, 420), (476, 486, 446, 406), (608, 597, 451, 552), (541, 552, 451, 433), (593, 597, 452, 435), (527, 537, 450, 420), (492, 502, 469, 459), (474, 485, 468, 457), (601, 598, 468, 485), (484, 467, 453, 470), (478, 461, 454, 471), (472, 455, 144, 163), (474, 457, 455, 472), (162, 143, 456, 473), (473, 456, 458, 475), (483, 466, 459, 476), (600, 599, 460, 477), (569, 568, 461, 478), (482, 465, 462, 479), (481, 464, 463, 480), (470, 453, 464, 481), (480, 463, 465, 482), (471, 454, 466, 483), (477, 460, 467, 484), (407, 477, 484, 414), (400, 471, 483, 413), (410, 480, 482, 412), (401, 470, 481, 411), (411, 481, 480, 410), (412, 482, 479, 409), (565, 569, 478, 408), (588, 600, 477, 407), (413, 483, 476, 406), (403, 473, 475, 405), (84, 162, 473, 403), (404, 474, 472, 402), (402, 472, 163, 85), (408, 478, 471, 400), (414, 484, 470, 401), (594, 601, 485, 445), (404, 445, 485, 474), (459, 469, 486, 476), (420, 448, 502, 492), (457, 468, 501, 490), (598, 602, 501, 468), (467, 500, 503, 453), (461, 494, 487, 454), (455, 488, 181, 144), (457, 490, 488, 455), (143, 180, 489, 456), (456, 489, 491, 458), (466, 499, 492, 459), (599, 603, 493, 460), (568, 570, 494, 461), (465, 498, 495, 462), (464, 497, 496, 463), (453, 503, 497, 464), (463, 496, 498, 465), (454, 487, 499, 466), (460, 493, 500, 467), (543, 553, 520, 510), (525, 536, 519, 508), (607, 604, 519, 536), (535, 518, 504, 521), (529, 512, 505, 522), (523, 506, 201, 220), (525, 508, 506, 523), (219, 200, 507, 524), (524, 507, 509, 526), (534, 517, 510, 527), (606, 605, 511, 528), (572, 571, 512, 529), (533, 516, 513, 530), (532, 515, 514, 531), (521, 504, 515, 532), (531, 514, 516, 533), (522, 505, 517, 534), (528, 511, 518, 535), (421, 528, 535, 428), (415, 522, 534, 427), (424, 531, 533, 426), (429, 521, 532, 425), (425, 532, 531, 424), (426, 533, 530, 423), (566, 572, 529, 422), (590, 606, 528, 421), (427, 534, 527, 420), (417, 524, 526, 419), (100, 219, 524, 417), (418, 525, 523, 416), (416, 523, 220, 101), (422, 529, 522, 415), (428, 535, 521, 429), (596, 607, 536, 449), (418, 449, 536, 525), (510, 520, 537, 527), (435, 452, 553, 543), (508, 519, 552, 541), (604, 608, 552, 519), (518, 551, 554, 504), (512, 545, 538, 505), (506, 539, 238, 201), (508, 541, 539, 506), (200, 237, 540, 507), (507, 540, 542, 509), (517, 550, 543, 510), (605, 609, 544, 511), (571, 573, 545, 512), (516, 549, 546, 513), (515, 548, 547, 514), (504, 554, 548, 515), (514, 547, 549, 516), (505, 538, 550, 517), (511, 544, 551, 518), (513, 546, 573, 571), (423, 530, 572, 566), (530, 513, 571, 572), (462, 495, 570, 568), (409, 479, 569, 565), (479, 462, 568, 569), (546, 438, 567, 573), (495, 423, 566, 570), (693, 409, 565, 699), (356, 393, 564, 556), (362, 392, 563, 562), (654, 356, 556, 661), (392, 355, 555, 563), (357, 33, 258, 557), (359, 357, 557, 559), (32, 358, 558, 257), (580, 359, 559, 610), (358, 360, 560, 558), (393, 361, 561, 564), (581, 362, 562, 611), (360, 581, 611, 560), (361, 580, 610, 561), (509, 542, 609, 605), (520, 553, 608, 604), (450, 537, 607, 596), (419, 526, 606, 590), (526, 509, 605, 606), (537, 520, 604, 607), (458, 491, 603, 599), (469, 502, 602, 598), (446, 486, 601, 594), (405, 475, 600, 588), (475, 458, 599, 600), (486, 469, 598, 601), (433, 451, 597, 593), (553, 452, 597, 608), (418, 447, 595, 591), (502, 448, 595, 602), (420, 450, 596, 591), (542, 434, 592, 609), (406, 446, 594, 589), (491, 419, 590, 603), (690, 406, 589, 700), (689, 405, 588, 701), (369, 583, 587, 384), (368, 582, 586, 383), (341, 574, 585, 376), (343, 576, 584, 377), (377, 584, 583, 369), (376, 585, 582, 368), (383, 586, 581, 360), (384, 587, 580, 361), (561, 610, 579, 353), (560, 611, 578, 352), (650, 339, 576, 662), (352, 578, 577, 340), (651, 346, 575, 663), (353, 579, 575, 346), (615, 619, 616, 612), (611, 615, 612, 578), (354, 613, 614, 562), (562, 614, 615, 611), (619, 618, 617, 616), (613, 617, 618, 614), (614, 618, 619, 615), (612, 616, 617, 613), (622, 325, 323, 620), (624, 622, 620, 621), (625, 623, 622, 624), (623, 326, 325, 622), (382, 624, 621, 359), (43, 326, 623, 365), (359, 621, 620, 357), (435, 651, 663, 593), (434, 650, 662, 592), (438, 654, 661, 567), (436, 652, 659, 443), (430, 646, 658, 442), (439, 655, 657, 441), (444, 660, 656, 440), (440, 656, 655, 439), (441, 657, 654, 438), (567, 661, 653, 437), (592, 662, 652, 436), (442, 658, 651, 435), (432, 648, 650, 434), (593, 663, 649, 433), (117, 627, 648, 432), (433, 649, 647, 431), (431, 647, 628, 118), (437, 653, 646, 430), (443, 659, 660, 444), (123, 295, 645, 633), (122, 294, 644, 632), (126, 269, 643, 636), (124, 131, 641, 634), (116, 130, 640, 626), (127, 129, 639, 637), (132, 128, 638, 642), (128, 127, 637, 638), (129, 126, 636, 639), (269, 125, 635, 643), (294, 124, 634, 644), (130, 123, 633, 640), (120, 122, 632, 630), (295, 121, 631, 645), (117, 120, 630, 627), (121, 119, 629, 631), (119, 118, 628, 629), (125, 116, 626, 635), (131, 132, 642, 641), (341, 689, 701, 574), (344, 690, 700, 577), (355, 693, 699, 555), (388, 698, 684, 332), (347, 692, 685, 331), (336, 686, 667, 7), (340, 688, 686, 336), (4, 666, 687, 337), (577, 700, 688, 340), (337, 687, 689, 341), (387, 697, 690, 344), (574, 701, 691, 345), (555, 699, 692, 347), (379, 696, 693, 355), (371, 695, 694, 363), (332, 684, 695, 371), (363, 694, 696, 379), (331, 685, 697, 387), (345, 691, 698, 388), (14, 276, 683, 671), (17, 279, 682, 672), (30, 255, 681, 675), (70, 1, 664, 680), (20, 0, 665, 674), (9, 7, 667, 668), (13, 9, 668, 670), (4, 10, 669, 666), (279, 13, 670, 682), (10, 14, 671, 669), (69, 17, 672, 679), (276, 18, 673, 683), (255, 20, 674, 681), (60, 30, 675, 678), (50, 40, 676, 677), (1, 50, 677, 664), (40, 60, 678, 676), (0, 69, 679, 665), (18, 70, 680, 673)])
_uv = me_cube.uv_layers.new(name='UVMap')
_uv.uv.foreach_set('vector', [0.2855, 0.0127, 0.3, 0.0127, 0.3, 0.07658, 0.2855, 0.07658, 0.2437, 0.01611, 0.2613, 0.01611, 0.2596, 0.07477, 0.2425, 0.07477, 0.9294, 0.3704, 0.963, 0.3577, 0.9536, 0.3719, 0.9321, 0.3904, 0.7164, 0.8657, 0.6624, 0.866, 0.6624, 0.8341, 0.7164, 0.8339, 0.1202, 0.02458, 0.1517, 0.02458, 0.1516, 0.08567, 0.12, 0.08567, 0.08317, 0.02458, 0.1202, 0.02458, 0.12, 0.08567, 0.08304, 0.08567, 0.7164, 0.9037, 0.6667, 0.9039, 0.6624, 0.866, 0.7164, 0.8657, 0.9273, 0.2256, 0.9873, 0.2256, 0.9873, 0.2575, 0.9273, 0.2575, 0.1601, 0.0127, 0.192, 0.0127, 0.192, 0.07658, 0.1601, 0.07658, 0.7164, 0.9247, 0.672, 0.925, 0.6667, 0.9039, 0.7164, 0.9037, 0.06308, 0.02458, 0.08317, 0.02458, 0.08304, 0.08567, 0.06295, 0.08567, 0.9273, 0.2575, 0.9873, 0.2575, 0.983, 0.2954, 0.9273, 0.2954, 0.192, 0.0127, 0.2299, 0.0127, 0.2299, 0.07658, 0.192, 0.07658, 0.02423, 0.02458, 0.04299, 0.02458, 0.04286, 0.08567, 0.0241, 0.08567, 0.7173, 0.9764, 0.6868, 0.9662, 0.6773, 0.946, 0.7164, 0.9457, 0.9273, 0.3165, 0.9777, 0.3165, 0.9724, 0.3375, 0.9273, 0.3375, 0.2509, 0.0127, 0.2719, 0.0127, 0.2719, 0.07658, 0.2509, 0.07658, 0.9839, 0.3817, 0.9631, 0.382, 0.959, 0.3165, 0.9799, 0.3162, 0.7349, 0.9806, 0.7173, 0.9764, 0.7164, 0.9457, 0.7339, 0.9457, 0.9088, 0.2575, 0.9273, 0.2575, 0.9273, 0.2954, 0.9088, 0.2954, 0.7339, 0.9247, 0.7164, 0.9247, 0.7164, 0.9037, 0.7339, 0.9036, 0.9088, 0.2256, 0.9273, 0.2256, 0.9273, 0.2575, 0.9088, 0.2575, 0.7339, 0.9036, 0.7164, 0.9037, 0.7164, 0.8657, 0.7339, 0.8657, 0.7339, 0.8657, 0.7164, 0.8657, 0.7164, 0.8339, 0.7339, 0.8338, 0.911, 0.3739, 0.9294, 0.3704, 0.9321, 0.3904, 0.9138, 0.3983, 0.2283, 0.01611, 0.2437, 0.01611, 0.2425, 0.07477, 0.2272, 0.07477, 0.151, 0.01611, 0.1967, 0.01611, 0.1955, 0.07477, 0.1498, 0.07477, 0.824, 0.3844, 0.874, 0.381, 0.8779, 0.4141, 0.8288, 0.4236, 0.8799, 0.5734, 0.8798, 0.5422, 0.965, 0.5361, 0.965, 0.5405, 0.7896, 0.5027, 0.7895, 0.5285, 0.7053, 0.5519, 0.7053, 0.5495, 0.8219, 0.2256, 0.8715, 0.2256, 0.8715, 0.2575, 0.8219, 0.2575, 0.818, 0.9245, 0.7691, 0.9246, 0.7826, 0.8958, 0.818, 0.9035, 0.8219, 0.2575, 0.8715, 0.2575, 0.8715, 0.2954, 0.8219, 0.2954, 0.8194, 0.9974, 0.7703, 0.9891, 0.7691, 0.9456, 0.818, 0.9455, 0.8219, 0.3165, 0.8715, 0.3165, 0.8715, 0.3375, 0.8219, 0.3375, 0.7263, 0.3165, 0.7732, 0.3165, 0.7732, 0.3375, 0.7263, 0.3375, 0.9193, 0.971, 0.869, 0.989, 0.8678, 0.9455, 0.9183, 0.9456, 0.7263, 0.2575, 0.7732, 0.2575, 0.7732, 0.2954, 0.7263, 0.2954, 0.9183, 0.9246, 0.8678, 0.9245, 0.8565, 0.8907, 0.9183, 0.9036, 0.7263, 0.2256, 0.7732, 0.2256, 0.7732, 0.2575, 0.7263, 0.2575, 0.9183, 0.9036, 0.8565, 0.8907, 0.877, 0.8655, 0.9183, 0.8657, 0.9183, 0.8657, 0.877, 0.8655, 0.8785, 0.8337, 0.9184, 0.8338, 0.7184, 0.4446, 0.7706, 0.4299, 0.7776, 0.4658, 0.7213, 0.4692, 0.04437, 0.01611, 0.1006, 0.01611, 0.09937, 0.07477, 0.04302, 0.07477, 0.02256, 0.01611, 0.04437, 0.01611, 0.04302, 0.07477, 0.02122, 0.07477, 0.688, 0.4636, 0.7184, 0.4446, 0.7213, 0.4692, 0.6976, 0.4706, 0.9696, 0.8659, 0.9183, 0.8657, 0.9184, 0.8338, 0.9696, 0.834, 0.9672, 0.9038, 0.9183, 0.9036, 0.9183, 0.8657, 0.9696, 0.8659, 0.6813, 0.2256, 0.7263, 0.2256, 0.7263, 0.2575, 0.6813, 0.2575, 0.9614, 0.9248, 0.9183, 0.9246, 0.9183, 0.9036, 0.9672, 0.9038, 0.6813, 0.2575, 0.7263, 0.2575, 0.7263, 0.2954, 0.6837, 0.2954, 0.9477, 0.9594, 0.9193, 0.971, 0.9183, 0.9456, 0.9555, 0.9458, 0.9099, 0.2897, 0.9099, 0.2519, 0.9309, 0.2519, 0.9309, 0.2897, 0.7732, 0.3165, 0.8219, 0.3165, 0.8219, 0.3375, 0.7732, 0.3375, 0.869, 0.989, 0.8194, 0.9974, 0.818, 0.9455, 0.8678, 0.9455, 0.7732, 0.2575, 0.8219, 0.2575, 0.8219, 0.2954, 0.7732, 0.2954, 0.8678, 0.9245, 0.818, 0.9245, 0.818, 0.9035, 0.8565, 0.8907, 0.7732, 0.2256, 0.8219, 0.2256, 0.8219, 0.2575, 0.7732, 0.2575, 0.7895, 0.5285, 0.7831, 0.5686, 0.6989, 0.5548, 0.7053, 0.5519, 0.7706, 0.4299, 0.8196, 0.4236, 0.8279, 0.4669, 0.7776, 0.4658, 0.1006, 0.01611, 0.151, 0.01611, 0.1498, 0.07477, 0.09937, 0.07477, 0.7732, 0.3375, 0.8219, 0.3375, 0.824, 0.3844, 0.7757, 0.381, 0.8021, 0.538, 0.8525, 0.5319, 0.8432, 0.5884, 0.7933, 0.5823, 0.724, 0.5426, 0.7458, 0.5435, 0.7413, 0.5674, 0.7122, 0.5511, 0.9309, 0.2897, 0.9309, 0.2519, 0.9586, 0.2702, 0.9445, 0.2898, 0.7263, 0.3375, 0.7732, 0.3375, 0.7757, 0.381, 0.7283, 0.3651, 0.7458, 0.5435, 0.8021, 0.538, 0.7933, 0.5823, 0.7413, 0.5674, 0.8525, 0.5319, 0.8982, 0.5399, 0.8894, 0.5842, 0.8432, 0.5884, 0.8219, 0.3375, 0.8715, 0.3375, 0.874, 0.381, 0.824, 0.3844, 0.9088, 0.3375, 0.9273, 0.3375, 0.9294, 0.3704, 0.911, 0.3739, 0.93, 0.5357, 0.9452, 0.5325, 0.9391, 0.5714, 0.9226, 0.5757, 0.9452, 0.5325, 0.9623, 0.5357, 0.9677, 0.5563, 0.9391, 0.5714, 0.006582, 0.02458, 0.02423, 0.02458, 0.0241, 0.08567, 0.008711, 0.08567, 0.9273, 0.3375, 0.9724, 0.3375, 0.963, 0.3577, 0.9294, 0.3704, 0.2719, 0.0127, 0.2855, 0.0127, 0.2855, 0.07658, 0.2719, 0.07658, 0.2686, 0.01342, 0.2821, 0.01342, 0.2821, 0.05809, 0.2686, 0.05803, 0.01261, 0.00863, 0.03098, 0.00863, 0.03089, 0.05335, 0.01261, 0.0535, 0.09752, 0.01057, 0.1478, 0.01057, 0.1468, 0.05475, 0.09651, 0.05367, 0.01853, 0.01057, 0.04126, 0.01057, 0.04031, 0.05232, 0.0185, 0.0518, 0.04126, 0.01057, 0.09752, 0.01057, 0.09651, 0.05367, 0.04031, 0.05232, 0.1478, 0.01057, 0.1936, 0.01057, 0.1926, 0.05562, 0.1468, 0.05475, 0.2249, 0.01057, 0.2404, 0.01057, 0.2394, 0.05643, 0.2239, 0.05616, 0.2476, 0.01342, 0.2686, 0.01342, 0.2686, 0.05803, 0.2476, 0.05798, 0.03098, 0.00863, 0.04975, 0.00863, 0.04965, 0.05321, 0.03089, 0.05335, 0.1886, 0.01342, 0.2266, 0.01342, 0.2266, 0.05793, 0.1886, 0.05792, 0.06984, 0.00863, 0.08993, 0.00863, 0.08983, 0.05305, 0.06974, 0.05313, 0.1567, 0.01342, 0.1886, 0.01342, 0.1886, 0.05792, 0.1567, 0.05792, 0.08993, 0.00863, 0.1269, 0.00863, 0.1268, 0.05299, 0.08983, 0.05305, 0.1269, 0.00863, 0.1585, 0.00863, 0.1584, 0.05299, 0.1268, 0.05299, 0.2404, 0.01057, 0.2578, 0.01057, 0.2577, 0.05673, 0.2394, 0.05643, 0.2821, 0.01342, 0.2929, 0.01342, 0.2967, 0.05816, 0.2821, 0.05809, 0.2686, 0.08564, 0.2821, 0.08571, 0.2821, 0.09491, 0.2686, 0.09485, 0.01261, 0.08111, 0.03083, 0.08096, 0.03081, 0.09017, 0.01261, 0.09032, 0.09591, 0.08128, 0.1462, 0.08236, 0.146, 0.09108, 0.09571, 0.09108, 0.0179, 0.07941, 0.03971, 0.07993, 0.03951, 0.09108, 0.0177, 0.09108, 0.03971, 0.07993, 0.09591, 0.08128, 0.09571, 0.09108, 0.03951, 0.09108, 0.1462, 0.08236, 0.192, 0.08323, 0.1918, 0.09108, 0.146, 0.09108, 0.2233, 0.08377, 0.2388, 0.08404, 0.2386, 0.09108, 0.2231, 0.09108, 0.2476, 0.0856, 0.2686, 0.08564, 0.2686, 0.09485, 0.2476, 0.0948, 0.03083, 0.08096, 0.0496, 0.08083, 0.04958, 0.09003, 0.03081, 0.09017, 0.1886, 0.08553, 0.2266, 0.08555, 0.2266, 0.09476, 0.1886, 0.09474, 0.2485, 0.533, 0.2701, 0.5332, 0.2679, 0.7063, 0.2492, 0.7183, 0.1567, 0.08553, 0.1886, 0.08553, 0.1886, 0.09474, 0.1567, 0.09474, 0.3134, 0.04268, 0.3504, 0.04261, 0.3504, 0.05182, 0.3134, 0.05188, 0.3504, 0.04261, 0.382, 0.04261, 0.3819, 0.05182, 0.3504, 0.05182, 0.2388, 0.08404, 0.2571, 0.08434, 0.2569, 0.09108, 0.2386, 0.09108, 0.2821, 0.08571, 0.2967, 0.08577, 0.2967, 0.09498, 0.2821, 0.09491, 0.9616, 0.04006, 0.9752, 0.04012, 0.9752, 0.04976, 0.9616, 0.0497, 0.6871, 0.1567, 0.7073, 0.1566, 0.7072, 0.1662, 0.6871, 0.1664, 0.8242, 0.1547, 0.8744, 0.1558, 0.8742, 0.1654, 0.824, 0.1644, 0.7462, 0.1529, 0.768, 0.1534, 0.7678, 0.163, 0.7459, 0.1625, 0.768, 0.1534, 0.8242, 0.1547, 0.824, 0.1644, 0.7678, 0.163, 0.8744, 0.1558, 0.9203, 0.1567, 0.92, 0.1663, 0.8742, 0.1654, 0.9516, 0.1572, 0.9671, 0.1575, 0.9669, 0.1671, 0.9514, 0.1669, 0.9406, 0.04001, 0.9616, 0.04006, 0.9616, 0.0497, 0.9406, 0.04965, 0.7073, 0.1566, 0.726, 0.1564, 0.726, 0.1661, 0.7072, 0.1662, 0.8816, 0.03995, 0.9196, 0.03997, 0.9196, 0.04961, 0.8816, 0.04959, 0.3181, 0.5481, 0.3398, 0.5477, 0.3398, 0.7095, 0.3208, 0.72, 0.8497, 0.03995, 0.8816, 0.03995, 0.8816, 0.04959, 0.8497, 0.04959, 0.7662, 0.1563, 0.8032, 0.1562, 0.8032, 0.1659, 0.7662, 0.1659, 0.8032, 0.1562, 0.8348, 0.1562, 0.8347, 0.1659, 0.8032, 0.1659, 0.9671, 0.1575, 0.9854, 0.1578, 0.9852, 0.1674, 0.9669, 0.1671, 0.9752, 0.04012, 0.9897, 0.04019, 0.9897, 0.04983, 0.9752, 0.04976, 0.2458, 0.7624, 0.2271, 0.7504, 0.2267, 0.7174, 0.2455, 0.7294, 0.1866, 0.5797, 0.1956, 0.5814, 0.1956, 0.7474, 0.1705, 0.7739, 0.2488, 0.5322, 0.2704, 0.5318, 0.2701, 0.7167, 0.2455, 0.7294, 0.08626, 0.9869, 0.07718, 0.9884, 0.02305, 0.8181, 0.03521, 0.7747, 0.3638, 0.7406, 0.3827, 0.7511, 0.3804, 0.7769, 0.3614, 0.7664, 0.1739, 0.947, 0.1645, 0.9448, 0.1315, 0.8172, 0.1472, 0.7959, 0.3611, 0.9149, 0.3394, 0.9146, 0.337, 0.7762, 0.3614, 0.7664, 0.09031, 0.5852, 0.09974, 0.5832, 0.09974, 0.7458, 0.08689, 0.7628, 0.1044, 0.9839, 0.09535, 0.9854, 0.06423, 0.7642, 0.08831, 0.7659, 0.1685, 0.5764, 0.1775, 0.5781, 0.1465, 0.7747, 0.1175, 0.7643, 0.3216, 0.9316, 0.3435, 0.9316, 0.3416, 0.9619, 0.3198, 0.9618, 0.2821, 0.0673, 0.2967, 0.06736, 0.2967, 0.07657, 0.2821, 0.0765, 0.2392, 0.06563, 0.2575, 0.06593, 0.2573, 0.07514, 0.239, 0.07483, 0.1268, 0.0622, 0.1584, 0.0622, 0.1584, 0.0714, 0.1268, 0.0714, 0.08981, 0.06226, 0.1268, 0.0622, 0.1268, 0.0714, 0.0898, 0.07146, 0.1567, 0.06712, 0.1886, 0.06712, 0.1886, 0.07633, 0.1567, 0.07633, 0.1886, 0.06712, 0.2266, 0.06714, 0.2266, 0.07635, 0.1886, 0.07633, 0.03087, 0.06255, 0.04964, 0.06242, 0.04962, 0.07162, 0.03085, 0.07176, 0.2476, 0.06719, 0.2686, 0.06723, 0.2686, 0.07644, 0.2476, 0.07639, 0.2237, 0.06536, 0.2392, 0.06563, 0.239, 0.07483, 0.2235, 0.07457, 0.1466, 0.06395, 0.1924, 0.06482, 0.1922, 0.07403, 0.1464, 0.07316, 0.04011, 0.06153, 0.09631, 0.06288, 0.09611, 0.07208, 0.03991, 0.07073, 0.0183, 0.061, 0.04011, 0.06153, 0.03991, 0.07073, 0.0181, 0.0702, 0.09631, 0.06288, 0.1466, 0.06395, 0.1464, 0.07316, 0.09611, 0.07208, 0.01261, 0.0627, 0.03087, 0.06255, 0.03085, 0.07176, 0.01261, 0.07191, 0.2686, 0.06723, 0.2821, 0.0673, 0.2821, 0.0765, 0.2686, 0.07644, 0.2686, 0.05803, 0.2821, 0.05809, 0.2821, 0.0673, 0.2686, 0.06723, 0.01261, 0.0535, 0.03089, 0.05335, 0.03087, 0.06255, 0.01261, 0.0627, 0.09651, 0.05367, 0.1468, 0.05475, 0.1466, 0.06395, 0.09631, 0.06288, 0.0185, 0.0518, 0.04031, 0.05232, 0.04011, 0.06153, 0.0183, 0.061, 0.04031, 0.05232, 0.09651, 0.05367, 0.09631, 0.06288, 0.04011, 0.06153, 0.1468, 0.05475, 0.1926, 0.05562, 0.1924, 0.06482, 0.1466, 0.06395, 0.2239, 0.05616, 0.2394, 0.05643, 0.2392, 0.06563, 0.2237, 0.06536, 0.2476, 0.05798, 0.2686, 0.05803, 0.2686, 0.06723, 0.2476, 0.06719, 0.03089, 0.05335, 0.04965, 0.05321, 0.04964, 0.06242, 0.03087, 0.06255, 0.1886, 0.05792, 0.2266, 0.05793, 0.2266, 0.06714, 0.1886, 0.06712, 0.1567, 0.05792, 0.1886, 0.05792, 0.1886, 0.06712, 0.1567, 0.06712, 0.08983, 0.05305, 0.1268, 0.05299, 0.1268, 0.0622, 0.08981, 0.06226, 0.1268, 0.05299, 0.1584, 0.05299, 0.1584, 0.0622, 0.1268, 0.0622, 0.2394, 0.05643, 0.2577, 0.05673, 0.2575, 0.06593, 0.2392, 0.06563, 0.2821, 0.05809, 0.2967, 0.05816, 0.2967, 0.06736, 0.2821, 0.0673, 0.2492, 0.7183, 0.2679, 0.7063, 0.2701, 0.749, 0.2514, 0.761, 0.1594, 0.5748, 0.1685, 0.5764, 0.1175, 0.7643, 0.1055, 0.7243, 0.09535, 0.9854, 0.08626, 0.9869, 0.03521, 0.7747, 0.06423, 0.7642, 0.1135, 0.9824, 0.1044, 0.9839, 0.08831, 0.7659, 0.1135, 0.7965, 0.1775, 0.5781, 0.1866, 0.5797, 0.1705, 0.7739, 0.1465, 0.7747, 0.3198, 0.9618, 0.3416, 0.9619, 0.3435, 0.9855, 0.3216, 0.9854, 0.2821, 0.0765, 0.2967, 0.07657, 0.2967, 0.08577, 0.2821, 0.08571, 0.239, 0.07483, 0.2573, 0.07514, 0.2571, 0.08434, 0.2388, 0.08404, 0.1268, 0.0714, 0.1584, 0.0714, 0.1583, 0.08061, 0.1268, 0.08061, 0.0898, 0.07146, 0.1268, 0.0714, 0.1268, 0.08061, 0.08978, 0.08067, 0.1567, 0.07633, 0.1886, 0.07633, 0.1886, 0.08553, 0.1567, 0.08553, 0.1886, 0.07633, 0.2266, 0.07635, 0.2266, 0.08555, 0.1886, 0.08553, 0.03085, 0.07176, 0.04962, 0.07162, 0.0496, 0.08083, 0.03083, 0.08096, 0.2476, 0.07639, 0.2686, 0.07644, 0.2686, 0.08564, 0.2476, 0.0856, 0.2235, 0.07457, 0.239, 0.07483, 0.2388, 0.08404, 0.2233, 0.08377, 0.1464, 0.07316, 0.1922, 0.07403, 0.192, 0.08323, 0.1462, 0.08236, 0.03991, 0.07073, 0.09611, 0.07208, 0.09591, 0.08128, 0.03971, 0.07993, 0.0181, 0.0702, 0.03991, 0.07073, 0.03971, 0.07993, 0.0179, 0.07941, 0.09611, 0.07208, 0.1464, 0.07316, 0.1462, 0.08236, 0.09591, 0.08128, 0.01261, 0.07191, 0.03085, 0.07176, 0.03083, 0.08096, 0.01261, 0.08111, 0.2686, 0.07644, 0.2821, 0.0765, 0.2821, 0.08571, 0.2686, 0.08564, 0.07145, 0.5892, 0.08088, 0.5872, 0.06543, 0.7686, 0.0447, 0.7597, 0.1926, 0.9515, 0.1832, 0.9493, 0.1679, 0.7887, 0.1893, 0.7947, 0.4779, 0.9444, 0.4994, 0.9439, 0.4992, 0.9661, 0.4776, 0.9666, 0.9752, 0.02084, 0.9897, 0.02091, 0.9897, 0.03055, 0.9752, 0.03048, 0.9675, 0.1382, 0.9858, 0.1385, 0.9856, 0.1482, 0.9673, 0.1478, 0.8032, 0.1369, 0.8348, 0.1369, 0.8348, 0.1466, 0.8032, 0.1466, 0.7662, 0.137, 0.8032, 0.1369, 0.8032, 0.1466, 0.7662, 0.1466, 0.8497, 0.02066, 0.8816, 0.02066, 0.8816, 0.03031, 0.8497, 0.03031, 0.8816, 0.02066, 0.9196, 0.02068, 0.9196, 0.03032, 0.8816, 0.03031, 0.7073, 0.1373, 0.7261, 0.1372, 0.726, 0.1468, 0.7073, 0.1469, 0.9406, 0.02073, 0.9616, 0.02078, 0.9616, 0.03042, 0.9406, 0.03037, 0.952, 0.1379, 0.9675, 0.1382, 0.9673, 0.1478, 0.9518, 0.1476, 0.8749, 0.1365, 0.9207, 0.1374, 0.9205, 0.147, 0.8747, 0.1462, 0.7684, 0.1341, 0.8246, 0.1355, 0.8244, 0.1451, 0.7682, 0.1437, 0.7466, 0.1336, 0.7684, 0.1341, 0.7682, 0.1437, 0.7464, 0.1432, 0.8246, 0.1355, 0.8749, 0.1365, 0.8747, 0.1462, 0.8244, 0.1451, 0.6871, 0.1374, 0.7073, 0.1373, 0.7073, 0.1469, 0.6871, 0.1471, 0.9616, 0.02078, 0.9752, 0.02084, 0.9752, 0.03048, 0.9616, 0.03042, 0.5038, 0.1114, 0.5174, 0.1114, 0.5174, 0.1211, 0.5038, 0.121, 0.2342, 0.05232, 0.2544, 0.05218, 0.2544, 0.06182, 0.2342, 0.06196, 0.3618, 0.1426, 0.4121, 0.1437, 0.4118, 0.1533, 0.3616, 0.1522, 0.2838, 0.1407, 0.3056, 0.1412, 0.3054, 0.1509, 0.2836, 0.1504, 0.3056, 0.1412, 0.3618, 0.1426, 0.3616, 0.1522, 0.3054, 0.1509, 0.4121, 0.1437, 0.4579, 0.1445, 0.4576, 0.1542, 0.4118, 0.1533, 0.4892, 0.1451, 0.5047, 0.1453, 0.5045, 0.155, 0.489, 0.1547, 0.4828, 0.1113, 0.5038, 0.1114, 0.5038, 0.121, 0.4828, 0.121, 0.2544, 0.05218, 0.2732, 0.05204, 0.2732, 0.06168, 0.2544, 0.06182, 0.4238, 0.1113, 0.4618, 0.1113, 0.4618, 0.1209, 0.4238, 0.1209, 0.392, 0.1113, 0.4238, 0.1113, 0.4238, 0.1209, 0.392, 0.1209, 0.3134, 0.05188, 0.3504, 0.05182, 0.3503, 0.06146, 0.3134, 0.06152, 0.3504, 0.05182, 0.3819, 0.05182, 0.3819, 0.06146, 0.3503, 0.06146, 0.5047, 0.1453, 0.523, 0.1457, 0.5228, 0.1553, 0.5045, 0.155, 0.5174, 0.1114, 0.5319, 0.1115, 0.5319, 0.1212, 0.5174, 0.1211, 0.4822, 0.9284, 0.5037, 0.9279, 0.4994, 0.9439, 0.4779, 0.9444, 0.202, 0.9538, 0.1926, 0.9515, 0.1893, 0.7947, 0.202, 0.8108, 0.08088, 0.5872, 0.09031, 0.5852, 0.08689, 0.7628, 0.06543, 0.7686, 0.06202, 0.5912, 0.07145, 0.5892, 0.0447, 0.7597, 0.0292, 0.736, 0.1832, 0.9493, 0.1739, 0.947, 0.1472, 0.7959, 0.1679, 0.7887, 0.4776, 0.9666, 0.4992, 0.9661, 0.5037, 0.9846, 0.4822, 0.9851, 0.9752, 0.03048, 0.9897, 0.03055, 0.9897, 0.04019, 0.9752, 0.04012, 0.9673, 0.1478, 0.9856, 0.1482, 0.9854, 0.1578, 0.9671, 0.1575, 0.8032, 0.1466, 0.8348, 0.1466, 0.8348, 0.1562, 0.8032, 0.1562, 0.7662, 0.1466, 0.8032, 0.1466, 0.8032, 0.1562, 0.7662, 0.1563, 0.8497, 0.03031, 0.8816, 0.03031, 0.8816, 0.03995, 0.8497, 0.03995, 0.8816, 0.03031, 0.9196, 0.03032, 0.9196, 0.03997, 0.8816, 0.03995, 0.7073, 0.1469, 0.726, 0.1468, 0.726, 0.1564, 0.7073, 0.1566, 0.9406, 0.03037, 0.9616, 0.03042, 0.9616, 0.04006, 0.9406, 0.04001, 0.9518, 0.1476, 0.9673, 0.1478, 0.9671, 0.1575, 0.9516, 0.1572, 0.8747, 0.1462, 0.9205, 0.147, 0.9203, 0.1567, 0.8744, 0.1558, 0.7682, 0.1437, 0.8244, 0.1451, 0.8242, 0.1547, 0.768, 0.1534, 0.7464, 0.1432, 0.7682, 0.1437, 0.768, 0.1534, 0.7462, 0.1529, 0.8244, 0.1451, 0.8747, 0.1462, 0.8744, 0.1558, 0.8242, 0.1547, 0.6871, 0.1471, 0.7073, 0.1469, 0.7073, 0.1566, 0.6871, 0.1567, 0.9616, 0.03042, 0.9752, 0.03048, 0.9752, 0.04012, 0.9616, 0.04006, 0.9205, 0.147, 0.9518, 0.1476, 0.9516, 0.1572, 0.9203, 0.1567, 0.4579, 0.1445, 0.4892, 0.1451, 0.489, 0.1547, 0.4576, 0.1542, 0.9207, 0.1374, 0.952, 0.1379, 0.9518, 0.1476, 0.9205, 0.147, 0.1922, 0.07403, 0.2235, 0.07457, 0.2233, 0.08377, 0.192, 0.08323, 0.1926, 0.05562, 0.2239, 0.05616, 0.2237, 0.06536, 0.1924, 0.06482, 0.1924, 0.06482, 0.2237, 0.06536, 0.2235, 0.07457, 0.1922, 0.07403, 0.9203, 0.1567, 0.9516, 0.1572, 0.9514, 0.1669, 0.92, 0.1663, 0.192, 0.08323, 0.2233, 0.08377, 0.2231, 0.09108, 0.1918, 0.09108, 0.1936, 0.01057, 0.2249, 0.01057, 0.2239, 0.05616, 0.1926, 0.05562, 0.8982, 0.5399, 0.93, 0.5357, 0.9226, 0.5757, 0.8894, 0.5842, 0.8715, 0.3375, 0.9088, 0.3375, 0.911, 0.3739, 0.874, 0.381, 0.1967, 0.01611, 0.2283, 0.01611, 0.2272, 0.07477, 0.1955, 0.07477, 0.874, 0.381, 0.911, 0.3739, 0.9138, 0.3983, 0.8779, 0.4141, 0.7691, 0.8656, 0.7339, 0.8657, 0.7339, 0.8338, 0.7665, 0.8337, 0.7826, 0.8958, 0.7339, 0.9036, 0.7339, 0.8657, 0.7691, 0.8656, 0.8715, 0.2256, 0.9088, 0.2256, 0.9088, 0.2575, 0.8715, 0.2575, 0.7691, 0.9246, 0.7339, 0.9247, 0.7339, 0.9036, 0.7826, 0.8958, 0.8715, 0.2575, 0.9088, 0.2575, 0.9088, 0.2954, 0.8715, 0.2954, 0.7703, 0.9891, 0.7349, 0.9806, 0.7339, 0.9457, 0.7691, 0.9456, 0.8715, 0.3165, 0.9088, 0.3165, 0.9088, 0.3375, 0.8715, 0.3375, 0.8715, 0.2954, 0.9088, 0.2954, 0.9088, 0.3165, 0.8715, 0.3165, 0.7691, 0.9456, 0.7339, 0.9457, 0.7339, 0.9247, 0.7691, 0.9246, 0.9196, 0.03032, 0.9406, 0.03037, 0.9406, 0.04001, 0.9196, 0.03997, 0.459, 0.9673, 0.4776, 0.9666, 0.4822, 0.9851, 0.4635, 0.9858, 0.2964, 0.7103, 0.3208, 0.72, 0.3222, 0.7356, 0.2978, 0.7259, 0.4618, 0.1113, 0.4828, 0.1113, 0.4828, 0.121, 0.4618, 0.1209, 0.9196, 0.02068, 0.9406, 0.02073, 0.9406, 0.03037, 0.9196, 0.03032, 0.4593, 0.9451, 0.4779, 0.9444, 0.4776, 0.9666, 0.459, 0.9673, 0.2266, 0.07635, 0.2476, 0.07639, 0.2476, 0.0856, 0.2266, 0.08555, 0.3014, 0.9621, 0.3198, 0.9618, 0.3216, 0.9854, 0.3033, 0.9857, 0.2246, 0.7058, 0.2492, 0.7183, 0.2514, 0.761, 0.2268, 0.7484, 0.2266, 0.05793, 0.2476, 0.05798, 0.2476, 0.06719, 0.2266, 0.06714, 0.2266, 0.06714, 0.2476, 0.06719, 0.2476, 0.07639, 0.2266, 0.07635, 0.3033, 0.9319, 0.3216, 0.9316, 0.3198, 0.9618, 0.3014, 0.9621, 0.3827, 0.9153, 0.3611, 0.9149, 0.3614, 0.7664, 0.3804, 0.7769, 0.3394, 0.7504, 0.3638, 0.7406, 0.3614, 0.7664, 0.337, 0.7762, 0.2271, 0.5325, 0.2488, 0.5322, 0.2455, 0.7294, 0.2267, 0.7174, 0.2704, 0.7497, 0.2458, 0.7624, 0.2455, 0.7294, 0.2701, 0.7167, 0.2964, 0.5485, 0.3181, 0.5481, 0.3208, 0.72, 0.2964, 0.7103, 0.9196, 0.03997, 0.9406, 0.04001, 0.9406, 0.04965, 0.9196, 0.04961, 0.2268, 0.5327, 0.2485, 0.533, 0.2492, 0.7183, 0.2246, 0.7058, 0.2266, 0.08555, 0.2476, 0.0856, 0.2476, 0.0948, 0.2266, 0.09476, 0.04975, 0.00863, 0.06984, 0.00863, 0.06974, 0.05313, 0.04965, 0.05321, 0.2266, 0.01342, 0.2476, 0.01342, 0.2476, 0.05798, 0.2266, 0.05793, 0.8678, 0.9455, 0.818, 0.9455, 0.818, 0.9245, 0.8678, 0.9245, 0.7732, 0.2954, 0.8219, 0.2954, 0.8219, 0.3165, 0.7732, 0.3165, 0.6837, 0.2954, 0.7263, 0.2954, 0.7263, 0.3165, 0.6895, 0.3165, 0.9555, 0.9458, 0.9183, 0.9456, 0.9183, 0.9246, 0.9614, 0.9248, 0.9183, 0.9456, 0.8678, 0.9455, 0.8678, 0.9245, 0.9183, 0.9246, 0.7263, 0.2954, 0.7732, 0.2954, 0.7732, 0.3165, 0.7263, 0.3165, 0.8219, 0.2954, 0.8715, 0.2954, 0.8715, 0.3165, 0.8219, 0.3165, 0.818, 0.9455, 0.7691, 0.9456, 0.7691, 0.9246, 0.818, 0.9245, 0.7339, 0.9457, 0.7164, 0.9457, 0.7164, 0.9247, 0.7339, 0.9247, 0.9088, 0.2954, 0.9273, 0.2954, 0.9273, 0.3165, 0.9088, 0.3165, 0.2299, 0.0127, 0.2509, 0.0127, 0.2509, 0.07658, 0.2299, 0.07658, 0.9273, 0.2954, 0.983, 0.2954, 0.9777, 0.3165, 0.9273, 0.3165, 0.04299, 0.02458, 0.06308, 0.02458, 0.06295, 0.08567, 0.04286, 0.08567, 0.7164, 0.9457, 0.6773, 0.946, 0.672, 0.925, 0.7164, 0.9247, 0.7494, 0.08087, 0.7291, 0.08087, 0.7291, 0.01872, 0.7494, 0.01872, 0.7494, 0.1406, 0.7291, 0.1406, 0.7291, 0.08087, 0.7494, 0.08087, 0.8112, 0.01872, 0.8316, 0.01872, 0.8316, 0.08087, 0.8112, 0.08087, 0.7851, 0.1406, 0.7647, 0.1406, 0.7647, 0.08087, 0.7851, 0.08087, 0.9803, 0.7065, 0.9628, 0.7073, 0.9628, 0.6864, 0.9803, 0.6856, 0.8112, 0.08087, 0.8316, 0.08087, 0.8316, 0.1406, 0.8112, 0.1406, 0.7851, 0.08087, 0.7647, 0.08087, 0.7647, 0.01872, 0.7851, 0.01872, 0.9799, 0.3162, 0.959, 0.3165, 0.9629, 0.2519, 0.9839, 0.2536, 0.9715, 0.5397, 0.965, 0.5405, 0.965, 0.5361, 0.9715, 0.5353, 0.9715, 0.5437, 0.9651, 0.5439, 0.965, 0.5405, 0.9715, 0.5397, 0.8286, 0.5877, 0.8299, 0.5941, 0.8259, 0.5941, 0.8259, 0.5877, 0.8259, 0.5877, 0.8259, 0.5941, 0.8215, 0.5941, 0.8215, 0.5877, 0.7831, 0.5686, 0.7896, 0.6018, 0.7053, 0.5586, 0.6989, 0.5548, 0.8215, 0.5027, 0.8534, 0.5027, 0.8259, 0.5877, 0.8215, 0.5877, 0.8801, 0.6016, 0.8799, 0.5734, 0.965, 0.5405, 0.9651, 0.5439, 0.03466, 0.0127, 0.03466, 0.07658, 0.0201, 0.07658, 0.0201, 0.0127, 0.2436, 0.07716, 0.2424, 0.0185, 0.2595, 0.0185, 0.2612, 0.07716, 0.9592, 0.3278, 0.979, 0.3523, 0.9577, 0.354, 0.9423, 0.3471, 0.7164, 0.802, 0.7164, 0.8339, 0.6624, 0.8341, 0.6624, 0.8022, 0.1833, 0.02458, 0.1832, 0.08567, 0.1516, 0.08567, 0.1517, 0.02458, 0.2215, 0.02458, 0.2214, 0.08567, 0.1832, 0.08567, 0.1833, 0.02458, 0.7164, 0.764, 0.7164, 0.802, 0.6624, 0.8022, 0.6667, 0.7643, 0.9273, 0.2256, 0.9273, 0.1937, 0.9873, 0.1937, 0.9873, 0.2256, 0.1601, 0.0127, 0.1601, 0.07658, 0.1282, 0.07658, 0.1282, 0.0127, 0.7164, 0.743, 0.7164, 0.764, 0.6667, 0.7643, 0.672, 0.7433, 0.243, 0.02458, 0.2429, 0.08567, 0.2214, 0.08567, 0.2215, 0.02458, 0.9273, 0.1937, 0.9273, 0.1558, 0.983, 0.1558, 0.9873, 0.1937, 0.1282, 0.0127, 0.1282, 0.07658, 0.09025, 0.07658, 0.09025, 0.0127, 0.286, 0.02458, 0.2858, 0.08567, 0.2645, 0.08567, 0.2646, 0.02458, 0.7173, 0.6916, 0.7164, 0.722, 0.6773, 0.7222, 0.6868, 0.702, 0.9273, 0.1348, 0.9273, 0.1137, 0.9724, 0.1137, 0.9777, 0.1348, 0.06923, 0.0127, 0.06923, 0.07658, 0.0482, 0.07658, 0.0482, 0.0127, 0.9445, 0.1406, 0.9445, 0.08087, 0.9649, 0.08087, 0.9649, 0.1406, 0.7349, 0.6873, 0.7339, 0.7219, 0.7164, 0.722, 0.7173, 0.6916, 0.9088, 0.1937, 0.9088, 0.1558, 0.9273, 0.1558, 0.9273, 0.1937, 0.7339, 0.743, 0.7339, 0.764, 0.7164, 0.764, 0.7164, 0.743, 0.9088, 0.2256, 0.9088, 0.1937, 0.9273, 0.1937, 0.9273, 0.2256, 0.7339, 0.764, 0.7339, 0.8019, 0.7164, 0.802, 0.7164, 0.764, 0.7339, 0.8019, 0.7339, 0.8338, 0.7164, 0.8339, 0.7164, 0.802, 0.911, 0.07735, 0.9138, 0.05295, 0.9321, 0.0608, 0.9294, 0.08087, 0.2282, 0.07716, 0.2271, 0.0185, 0.2424, 0.0185, 0.2436, 0.07716, 0.1509, 0.07716, 0.1497, 0.0185, 0.1953, 0.0185, 0.1966, 0.07716, 0.824, 0.06678, 0.8288, 0.02763, 0.8779, 0.03712, 0.874, 0.07024, 0.8799, 0.5103, 0.965, 0.5317, 0.965, 0.5361, 0.8798, 0.5422, 0.8028, 0.6874, 0.7185, 0.6407, 0.7185, 0.6382, 0.8027, 0.6616, 0.8219, 0.2256, 0.8219, 0.1937, 0.8715, 0.1937, 0.8715, 0.2256, 0.818, 0.7428, 0.818, 0.7638, 0.7826, 0.7716, 0.7691, 0.7429, 0.8219, 0.1937, 0.8219, 0.1558, 0.8715, 0.1558, 0.8715, 0.1937, 0.8194, 0.6702, 0.818, 0.7218, 0.7691, 0.7218, 0.7703, 0.6786, 0.8219, 0.1348, 0.8219, 0.1137, 0.8715, 0.1137, 0.8715, 0.1348, 0.7263, 0.1348, 0.7263, 0.1137, 0.7732, 0.1137, 0.7732, 0.1348, 0.9193, 0.6967, 0.9183, 0.7219, 0.8678, 0.7218, 0.869, 0.6786, 0.7263, 0.1937, 0.7263, 0.1558, 0.7732, 0.1558, 0.7732, 0.1937, 0.9183, 0.7429, 0.9183, 0.764, 0.8565, 0.7766, 0.8678, 0.7428, 0.7263, 0.2256, 0.7263, 0.1937, 0.7732, 0.1937, 0.7732, 0.2256, 0.9183, 0.764, 0.9183, 0.8019, 0.877, 0.8018, 0.8565, 0.7766, 0.9183, 0.8019, 0.9184, 0.8338, 0.8785, 0.8337, 0.877, 0.8018, 0.7451, 0.4657, 0.748, 0.4411, 0.8043, 0.4445, 0.7973, 0.4804, 0.04426, 0.07716, 0.04291, 0.0185, 0.09926, 0.0185, 0.1005, 0.07716, 0.02245, 0.07716, 0.02111, 0.0185, 0.04291, 0.0185, 0.04426, 0.07716, 0.7147, 0.4467, 0.7243, 0.4397, 0.748, 0.4411, 0.7451, 0.4657, 0.9696, 0.8021, 0.9696, 0.834, 0.9184, 0.8338, 0.9183, 0.8019, 0.9672, 0.7642, 0.9696, 0.8021, 0.9183, 0.8019, 0.9183, 0.764, 0.6813, 0.2256, 0.6813, 0.1937, 0.7263, 0.1937, 0.7263, 0.2256, 0.9614, 0.7431, 0.9672, 0.7642, 0.9183, 0.764, 0.9183, 0.7429, 0.6813, 0.1937, 0.6837, 0.1558, 0.7263, 0.1558, 0.7263, 0.1937, 0.9477, 0.7086, 0.9555, 0.7221, 0.9183, 0.7219, 0.9193, 0.6967, 0.7282, 0.2897, 0.7072, 0.2897, 0.7072, 0.2519, 0.7282, 0.2519, 0.7732, 0.1348, 0.7732, 0.1137, 0.8219, 0.1137, 0.8219, 0.1348, 0.869, 0.6786, 0.8678, 0.7218, 0.818, 0.7218, 0.8194, 0.6702, 0.7732, 0.1937, 0.7732, 0.1558, 0.8219, 0.1558, 0.8219, 0.1937, 0.8678, 0.7428, 0.8565, 0.7766, 0.818, 0.7638, 0.818, 0.7428, 0.7732, 0.2256, 0.7732, 0.1937, 0.8219, 0.1937, 0.8219, 0.2256, 0.8027, 0.6616, 0.7185, 0.6382, 0.7122, 0.6353, 0.7964, 0.6215, 0.7973, 0.4804, 0.8043, 0.4445, 0.8546, 0.4434, 0.8463, 0.4867, 0.1005, 0.07716, 0.09926, 0.0185, 0.1497, 0.0185, 0.1509, 0.07716, 0.7732, 0.1137, 0.7757, 0.07024, 0.824, 0.06678, 0.8219, 0.1137, 0.7771, 0.656, 0.7683, 0.6117, 0.8182, 0.6056, 0.8276, 0.6621, 0.699, 0.6514, 0.6872, 0.643, 0.7163, 0.6266, 0.7208, 0.6505, 0.7072, 0.2897, 0.6866, 0.2898, 0.6866, 0.2702, 0.7072, 0.2519, 0.7263, 0.1137, 0.7283, 0.08612, 0.7757, 0.07024, 0.7732, 0.1137, 0.7208, 0.6505, 0.7163, 0.6266, 0.7683, 0.6117, 0.7771, 0.656, 0.8276, 0.6621, 0.8182, 0.6056, 0.8644, 0.6098, 0.8732, 0.6541, 0.8219, 0.1137, 0.824, 0.06678, 0.874, 0.07024, 0.8715, 0.1137, 0.9088, 0.1137, 0.911, 0.07735, 0.9294, 0.08087, 0.9273, 0.1137, 0.905, 0.6583, 0.8976, 0.6183, 0.9141, 0.6226, 0.9202, 0.6615, 0.9202, 0.6615, 0.9141, 0.6226, 0.9427, 0.6377, 0.9373, 0.6583, 0.3065, 0.02458, 0.3041, 0.08567, 0.2858, 0.08567, 0.286, 0.02458, 0.9273, 0.1137, 0.9294, 0.08087, 0.963, 0.09348, 0.9724, 0.1137, 0.0482, 0.0127, 0.0482, 0.07658, 0.03466, 0.07658, 0.03466, 0.0127, 0.04485, 0.01342, 0.04485, 0.05803, 0.03131, 0.05809, 0.03131, 0.01342, 0.3138, 0.00863, 0.3138, 0.0535, 0.2926, 0.05335, 0.2927, 0.00863, 0.09688, 0.08918, 0.09587, 0.04609, 0.1462, 0.04501, 0.1472, 0.08918, 0.01789, 0.08918, 0.01786, 0.04797, 0.03967, 0.04745, 0.04063, 0.08918, 0.04063, 0.08918, 0.03967, 0.04745, 0.09587, 0.04609, 0.09688, 0.08918, 0.1472, 0.08918, 0.1462, 0.04501, 0.192, 0.04413, 0.193, 0.08918, 0.2243, 0.08918, 0.2233, 0.04359, 0.2388, 0.04332, 0.2398, 0.08918, 0.06588, 0.01342, 0.06588, 0.05798, 0.04485, 0.05803, 0.04485, 0.01342, 0.2927, 0.00863, 0.2926, 0.05335, 0.2713, 0.05321, 0.2714, 0.00863, 0.1248, 0.01342, 0.1248, 0.05792, 0.08691, 0.05793, 0.08691, 0.01342, 0.2498, 0.00863, 0.2497, 0.05313, 0.2281, 0.05305, 0.2282, 0.00863, 0.1567, 0.01342, 0.1567, 0.05792, 0.1248, 0.05792, 0.1248, 0.01342, 0.2282, 0.00863, 0.2281, 0.05305, 0.19, 0.05299, 0.1901, 0.00863, 0.1901, 0.00863, 0.19, 0.05299, 0.1584, 0.05299, 0.1585, 0.00863, 0.2398, 0.08918, 0.2388, 0.04332, 0.2571, 0.04302, 0.2571, 0.08918, 0.03131, 0.01342, 0.03131, 0.05809, 0.01675, 0.05816, 0.02058, 0.01342, 0.04485, 0.08564, 0.04485, 0.09485, 0.03131, 0.09491, 0.03131, 0.08571, 0.3138, 0.08111, 0.3138, 0.09032, 0.2926, 0.09017, 0.2926, 0.08096, 0.09527, 0.01848, 0.09507, 0.008681, 0.1453, 0.008681, 0.1455, 0.0174, 0.01726, 0.02036, 0.01706, 0.008681, 0.03887, 0.008681, 0.03907, 0.01984, 0.03907, 0.01984, 0.03887, 0.008681, 0.09507, 0.008681, 0.09527, 0.01848, 0.1455, 0.0174, 0.1453, 0.008681, 0.1912, 0.008681, 0.1914, 0.01652, 0.2227, 0.01598, 0.2225, 0.008681, 0.238, 0.008681, 0.2382, 0.01571, 0.06588, 0.0856, 0.06588, 0.0948, 0.04485, 0.09485, 0.04485, 0.08564, 0.2926, 0.08096, 0.2926, 0.09017, 0.2712, 0.09003, 0.2712, 0.08083, 0.1248, 0.08553, 0.1248, 0.09474, 0.08691, 0.09476, 0.08691, 0.08555, 0.2485, 0.989, 0.2492, 0.8036, 0.2679, 0.8157, 0.2701, 0.9888, 0.1567, 0.08553, 0.1567, 0.09474, 0.1248, 0.09474, 0.1248, 0.08553, 0.4517, 0.04268, 0.4517, 0.05188, 0.4135, 0.05182, 0.4135, 0.04261, 0.4135, 0.04261, 0.4135, 0.05182, 0.3819, 0.05182, 0.382, 0.04261, 0.2382, 0.01571, 0.238, 0.008681, 0.2563, 0.008681, 0.2565, 0.0154, 0.03131, 0.08571, 0.03131, 0.09491, 0.01675, 0.09498, 0.01675, 0.08577, 0.7379, 0.04006, 0.7379, 0.0497, 0.7243, 0.04976, 0.7243, 0.04012, 0.992, 0.1567, 0.992, 0.1664, 0.969, 0.1662, 0.969, 0.1566, 0.8297, 0.1051, 0.8295, 0.09544, 0.8798, 0.09436, 0.88, 0.104, 0.7517, 0.107, 0.7515, 0.09733, 0.7733, 0.0968, 0.7735, 0.1064, 0.7735, 0.1064, 0.7733, 0.0968, 0.8295, 0.09544, 0.8297, 0.1051, 0.88, 0.104, 0.8798, 0.09436, 0.9256, 0.09348, 0.9258, 0.1031, 0.9571, 0.1026, 0.9569, 0.09294, 0.9724, 0.09267, 0.9726, 0.1023, 0.7589, 0.04001, 0.7589, 0.04965, 0.7379, 0.0497, 0.7379, 0.04006, 0.969, 0.1566, 0.969, 0.1662, 0.9476, 0.1661, 0.9476, 0.1564, 0.8179, 0.03995, 0.8179, 0.04959, 0.7799, 0.04961, 0.7799, 0.03997, 0.3615, 0.7353, 0.3642, 0.5633, 0.3831, 0.5738, 0.3831, 0.7356, 0.8497, 0.03995, 0.8497, 0.04959, 0.8179, 0.04959, 0.8179, 0.03995, 0.9045, 0.1563, 0.9045, 0.1659, 0.8663, 0.1659, 0.8663, 0.1562, 0.8663, 0.1562, 0.8663, 0.1659, 0.8347, 0.1659, 0.8348, 0.1562, 0.9726, 0.1023, 0.9724, 0.09267, 0.9907, 0.09237, 0.9909, 0.102, 0.7243, 0.04012, 0.7243, 0.04976, 0.7098, 0.04983, 0.7098, 0.04019, 0.2406, 0.7579, 0.2406, 0.7909, 0.2219, 0.8029, 0.2219, 0.7699, 0.1022, 0.975, 0.08609, 0.7808, 0.1112, 0.8073, 0.1112, 0.9733, 0.2436, 0.9882, 0.2406, 0.7909, 0.2652, 0.8036, 0.2653, 0.9885, 0.08567, 0.5394, 0.03462, 0.7515, 0.02246, 0.7081, 0.07659, 0.5379, 0.3181, 0.9155, 0.3155, 0.8898, 0.3344, 0.8792, 0.337, 0.9049, 0.1568, 0.6072, 0.1302, 0.7583, 0.1145, 0.737, 0.1474, 0.6094, 0.3153, 0.7411, 0.3155, 0.8898, 0.291, 0.8801, 0.2936, 0.7415, 0.1871, 0.9634, 0.1837, 0.7858, 0.1965, 0.8029, 0.1965, 0.9654, 0.1038, 0.5424, 0.08772, 0.7603, 0.06364, 0.762, 0.09476, 0.5409, 0.08407, 0.9783, 0.03315, 0.7905, 0.06207, 0.7801, 0.09312, 0.9767, 0.4279, 0.9799, 0.4275, 0.9496, 0.4473, 0.9495, 0.4477, 0.9797, 0.03131, 0.0673, 0.03131, 0.0765, 0.01675, 0.07657, 0.01675, 0.06736, 0.2386, 0.03412, 0.2384, 0.02492, 0.2567, 0.02461, 0.2569, 0.03381, 0.19, 0.0622, 0.1899, 0.0714, 0.1584, 0.0714, 0.1584, 0.0622, 0.2281, 0.06226, 0.2281, 0.07146, 0.1899, 0.0714, 0.19, 0.0622, 0.1567, 0.06712, 0.1567, 0.07633, 0.1248, 0.07633, 0.1248, 0.06712, 0.1248, 0.06712, 0.1248, 0.07633, 0.08691, 0.07635, 0.08691, 0.06714, 0.2926, 0.06255, 0.2926, 0.07176, 0.2712, 0.07162, 0.2712, 0.06242, 0.06588, 0.06719, 0.06588, 0.07639, 0.04485, 0.07644, 0.04485, 0.06723, 0.2231, 0.03439, 0.2229, 0.02518, 0.2384, 0.02492, 0.2386, 0.03412, 0.146, 0.03581, 0.1458, 0.0266, 0.1916, 0.02573, 0.1918, 0.03493, 0.03947, 0.03824, 0.03927, 0.02904, 0.09547, 0.02768, 0.09567, 0.03689, 0.01766, 0.03877, 0.01746, 0.02957, 0.03927, 0.02904, 0.03947, 0.03824, 0.09567, 0.03689, 0.09547, 0.02768, 0.1458, 0.0266, 0.146, 0.03581, 0.3138, 0.0627, 0.3138, 0.07191, 0.2926, 0.07176, 0.2926, 0.06255, 0.04485, 0.06723, 0.04485, 0.07644, 0.03131, 0.0765, 0.03131, 0.0673, 0.04485, 0.05803, 0.04485, 0.06723, 0.03131, 0.0673, 0.03131, 0.05809, 0.3138, 0.0535, 0.3138, 0.0627, 0.2926, 0.06255, 0.2926, 0.05335, 0.09587, 0.04609, 0.09567, 0.03689, 0.146, 0.03581, 0.1462, 0.04501, 0.01786, 0.04797, 0.01766, 0.03877, 0.03947, 0.03824, 0.03967, 0.04745, 0.03967, 0.04745, 0.03947, 0.03824, 0.09567, 0.03689, 0.09587, 0.04609, 0.1462, 0.04501, 0.146, 0.03581, 0.1918, 0.03493, 0.192, 0.04413, 0.2233, 0.04359, 0.2231, 0.03439, 0.2386, 0.03412, 0.2388, 0.04332, 0.06588, 0.05798, 0.06588, 0.06719, 0.04485, 0.06723, 0.04485, 0.05803, 0.2926, 0.05335, 0.2926, 0.06255, 0.2712, 0.06242, 0.2713, 0.05321, 0.1248, 0.05792, 0.1248, 0.06712, 0.08691, 0.06714, 0.08691, 0.05793, 0.1567, 0.05792, 0.1567, 0.06712, 0.1248, 0.06712, 0.1248, 0.05792, 0.2281, 0.05305, 0.2281, 0.06226, 0.19, 0.0622, 0.19, 0.05299, 0.19, 0.05299, 0.19, 0.0622, 0.1584, 0.0622, 0.1584, 0.05299, 0.2388, 0.04332, 0.2386, 0.03412, 0.2569, 0.03381, 0.2571, 0.04302, 0.03131, 0.05809, 0.03131, 0.0673, 0.01675, 0.06736, 0.01675, 0.05816, 0.2492, 0.8036, 0.2514, 0.761, 0.2701, 0.773, 0.2679, 0.8157, 0.07501, 0.98, 0.02115, 0.8305, 0.03315, 0.7905, 0.08407, 0.9783, 0.09476, 0.5409, 0.06364, 0.762, 0.03462, 0.7515, 0.08567, 0.5394, 0.1129, 0.5439, 0.1129, 0.7297, 0.08772, 0.7603, 0.1038, 0.5424, 0.09312, 0.9767, 0.06207, 0.7801, 0.08609, 0.7808, 0.1022, 0.975, 0.4275, 0.9496, 0.4279, 0.926, 0.4477, 0.9259, 0.4473, 0.9495, 0.03131, 0.0765, 0.03131, 0.08571, 0.01675, 0.08577, 0.01675, 0.07657, 0.2384, 0.02492, 0.2382, 0.01571, 0.2565, 0.0154, 0.2567, 0.02461, 0.1899, 0.0714, 0.1899, 0.08061, 0.1583, 0.08061, 0.1584, 0.0714, 0.2281, 0.07146, 0.2281, 0.08067, 0.1899, 0.08061, 0.1899, 0.0714, 0.1567, 0.07633, 0.1567, 0.08553, 0.1248, 0.08553, 0.1248, 0.07633, 0.1248, 0.07633, 0.1248, 0.08553, 0.08691, 0.08555, 0.08691, 0.07635, 0.2926, 0.07176, 0.2926, 0.08096, 0.2712, 0.08083, 0.2712, 0.07162, 0.06588, 0.07639, 0.06588, 0.0856, 0.04485, 0.08564, 0.04485, 0.07644, 0.2229, 0.02518, 0.2227, 0.01598, 0.2382, 0.01571, 0.2384, 0.02492, 0.1458, 0.0266, 0.1455, 0.0174, 0.1914, 0.01652, 0.1916, 0.02573, 0.03927, 0.02904, 0.03907, 0.01984, 0.09527, 0.01848, 0.09547, 0.02768, 0.01746, 0.02957, 0.01726, 0.02036, 0.03907, 0.01984, 0.03927, 0.02904, 0.09547, 0.02768, 0.09527, 0.01848, 0.1455, 0.0174, 0.1458, 0.0266, 0.3138, 0.07191, 0.3138, 0.08111, 0.2926, 0.08096, 0.2926, 0.07176, 0.04485, 0.07644, 0.04485, 0.08564, 0.03131, 0.08571, 0.03131, 0.0765, 0.1682, 0.9594, 0.1415, 0.7889, 0.1622, 0.7801, 0.1777, 0.9614, 0.1756, 0.6027, 0.1723, 0.7595, 0.1509, 0.7655, 0.1662, 0.6049, 0.3835, 0.9671, 0.3833, 0.9449, 0.4034, 0.9451, 0.4036, 0.9673, 0.7243, 0.02084, 0.7243, 0.03048, 0.7098, 0.03055, 0.7098, 0.02091, 0.973, 0.1216, 0.9728, 0.1119, 0.9911, 0.1116, 0.9913, 0.1213, 0.8664, 0.1369, 0.8664, 0.1466, 0.8348, 0.1466, 0.8348, 0.1369, 0.9046, 0.137, 0.9045, 0.1466, 0.8664, 0.1466, 0.8664, 0.1369, 0.8497, 0.02066, 0.8497, 0.03031, 0.8179, 0.03031, 0.8179, 0.02066, 0.8179, 0.02066, 0.8179, 0.03031, 0.7799, 0.03032, 0.7799, 0.02068, 0.969, 0.1373, 0.969, 0.1469, 0.9477, 0.1468, 0.9477, 0.1372, 0.7589, 0.02073, 0.7589, 0.03037, 0.7379, 0.03042, 0.7379, 0.02078, 0.9575, 0.1219, 0.9573, 0.1122, 0.9728, 0.1119, 0.973, 0.1216, 0.8804, 0.1233, 0.8802, 0.1136, 0.926, 0.1128, 0.9262, 0.1224, 0.7739, 0.1257, 0.7737, 0.1161, 0.8299, 0.1147, 0.8301, 0.1244, 0.7521, 0.1262, 0.7519, 0.1166, 0.7737, 0.1161, 0.7739, 0.1257, 0.8301, 0.1244, 0.8299, 0.1147, 0.8802, 0.1136, 0.8804, 0.1233, 0.992, 0.1374, 0.992, 0.1471, 0.969, 0.1469, 0.969, 0.1373, 0.7379, 0.02078, 0.7379, 0.03042, 0.7243, 0.03048, 0.7243, 0.02084, 0.2801, 0.1114, 0.2801, 0.121, 0.2665, 0.1211, 0.2665, 0.1114, 0.5392, 0.05232, 0.5391, 0.06196, 0.5162, 0.06182, 0.5162, 0.05218, 0.3555, 0.09556, 0.3553, 0.08592, 0.4056, 0.08484, 0.4058, 0.09448, 0.2775, 0.09744, 0.2773, 0.0878, 0.2991, 0.08728, 0.2993, 0.09691, 0.2993, 0.09691, 0.2991, 0.08728, 0.3553, 0.08592, 0.3555, 0.09556, 0.4058, 0.09448, 0.4056, 0.08484, 0.4514, 0.08396, 0.4516, 0.0936, 0.4829, 0.09306, 0.4827, 0.08342, 0.4982, 0.08315, 0.4984, 0.09279, 0.3011, 0.1113, 0.3011, 0.121, 0.2801, 0.121, 0.2801, 0.1114, 0.5162, 0.05218, 0.5162, 0.06182, 0.4948, 0.06168, 0.4948, 0.05204, 0.3601, 0.1113, 0.3601, 0.1209, 0.3221, 0.1209, 0.3221, 0.1113, 0.392, 0.1113, 0.392, 0.1209, 0.3601, 0.1209, 0.3601, 0.1113, 0.4517, 0.05188, 0.4517, 0.06152, 0.4135, 0.06146, 0.4135, 0.05182, 0.4135, 0.05182, 0.4135, 0.06146, 0.3819, 0.06146, 0.3819, 0.05182, 0.4984, 0.09279, 0.4982, 0.08315, 0.5165, 0.08285, 0.5167, 0.09248, 0.2665, 0.1114, 0.2665, 0.1211, 0.252, 0.1212, 0.252, 0.1115, 0.3841, 0.983, 0.3835, 0.9671, 0.4036, 0.9673, 0.4042, 0.9832, 0.1849, 0.6004, 0.1849, 0.7434, 0.1723, 0.7595, 0.1756, 0.6027, 0.1777, 0.9614, 0.1622, 0.7801, 0.1837, 0.7858, 0.1871, 0.9634, 0.1588, 0.9574, 0.126, 0.8126, 0.1415, 0.7889, 0.1682, 0.9594, 0.1662, 0.6049, 0.1509, 0.7655, 0.1302, 0.7583, 0.1568, 0.6072, 0.3833, 0.9449, 0.3841, 0.9263, 0.4042, 0.9265, 0.4034, 0.9451, 0.7243, 0.03048, 0.7243, 0.04012, 0.7098, 0.04019, 0.7098, 0.03055, 0.9728, 0.1119, 0.9726, 0.1023, 0.9909, 0.102, 0.9911, 0.1116, 0.8664, 0.1466, 0.8663, 0.1562, 0.8348, 0.1562, 0.8348, 0.1466, 0.9045, 0.1466, 0.9045, 0.1563, 0.8663, 0.1562, 0.8664, 0.1466, 0.8497, 0.03031, 0.8497, 0.03995, 0.8179, 0.03995, 0.8179, 0.03031, 0.8179, 0.03031, 0.8179, 0.03995, 0.7799, 0.03997, 0.7799, 0.03032, 0.969, 0.1469, 0.969, 0.1566, 0.9476, 0.1564, 0.9477, 0.1468, 0.7589, 0.03037, 0.7589, 0.04001, 0.7379, 0.04006, 0.7379, 0.03042, 0.9573, 0.1122, 0.9571, 0.1026, 0.9726, 0.1023, 0.9728, 0.1119, 0.8802, 0.1136, 0.88, 0.104, 0.9258, 0.1031, 0.926, 0.1128, 0.7737, 0.1161, 0.7735, 0.1064, 0.8297, 0.1051, 0.8299, 0.1147, 0.7519, 0.1166, 0.7517, 0.107, 0.7735, 0.1064, 0.7737, 0.1161, 0.8299, 0.1147, 0.8297, 0.1051, 0.88, 0.104, 0.8802, 0.1136, 0.992, 0.1471, 0.992, 0.1567, 0.969, 0.1566, 0.969, 0.1469, 0.7379, 0.03042, 0.7379, 0.04006, 0.7243, 0.04012, 0.7243, 0.03048, 0.926, 0.1128, 0.9258, 0.1031, 0.9571, 0.1026, 0.9573, 0.1122, 0.4516, 0.0936, 0.4514, 0.08396, 0.4827, 0.08342, 0.4829, 0.09306, 0.9262, 0.1224, 0.926, 0.1128, 0.9573, 0.1122, 0.9575, 0.1219, 0.1916, 0.02573, 0.1914, 0.01652, 0.2227, 0.01598, 0.2229, 0.02518, 0.192, 0.04413, 0.1918, 0.03493, 0.2231, 0.03439, 0.2233, 0.04359, 0.1918, 0.03493, 0.1916, 0.02573, 0.2229, 0.02518, 0.2231, 0.03439, 0.9258, 0.1031, 0.9256, 0.09348, 0.9569, 0.09294, 0.9571, 0.1026, 0.1914, 0.01652, 0.1912, 0.008681, 0.2225, 0.008681, 0.2227, 0.01598, 0.193, 0.08918, 0.192, 0.04413, 0.2233, 0.04359, 0.2243, 0.08918, 0.8732, 0.6541, 0.8644, 0.6098, 0.8976, 0.6183, 0.905, 0.6583, 0.8715, 0.1137, 0.874, 0.07024, 0.911, 0.07735, 0.9088, 0.1137, 0.1966, 0.07716, 0.1953, 0.0185, 0.2271, 0.0185, 0.2282, 0.07716, 0.874, 0.07024, 0.8779, 0.03712, 0.9138, 0.05295, 0.911, 0.07735, 0.7691, 0.8018, 0.7665, 0.8337, 0.7339, 0.8338, 0.7339, 0.8019, 0.7826, 0.7716, 0.7691, 0.8018, 0.7339, 0.8019, 0.7339, 0.764, 0.8715, 0.2256, 0.8715, 0.1937, 0.9088, 0.1937, 0.9088, 0.2256, 0.7691, 0.7429, 0.7826, 0.7716, 0.7339, 0.764, 0.7339, 0.743, 0.8715, 0.1937, 0.8715, 0.1558, 0.9088, 0.1558, 0.9088, 0.1937, 0.7703, 0.6786, 0.7691, 0.7218, 0.7339, 0.7219, 0.7349, 0.6873, 0.8715, 0.1348, 0.8715, 0.1137, 0.9088, 0.1137, 0.9088, 0.1348, 0.8715, 0.1558, 0.8715, 0.1348, 0.9088, 0.1348, 0.9088, 0.1558, 0.7691, 0.7218, 0.7691, 0.7429, 0.7339, 0.743, 0.7339, 0.7219, 0.7799, 0.03032, 0.7799, 0.03997, 0.7589, 0.04001, 0.7589, 0.03037, 0.3603, 0.9444, 0.3611, 0.9258, 0.3841, 0.9263, 0.3833, 0.9449, 0.3398, 0.5731, 0.3411, 0.5575, 0.3656, 0.5477, 0.3642, 0.5633, 0.3221, 0.1113, 0.3221, 0.1209, 0.3011, 0.121, 0.3011, 0.1113, 0.7799, 0.02068, 0.7799, 0.03032, 0.7589, 0.03037, 0.7589, 0.02073, 0.3605, 0.9666, 0.3603, 0.9444, 0.3833, 0.9449, 0.3835, 0.9671, 0.08691, 0.07635, 0.08691, 0.08555, 0.06588, 0.0856, 0.06588, 0.07639, 0.4042, 0.9494, 0.4046, 0.9258, 0.4279, 0.926, 0.4275, 0.9496, 0.2246, 0.8162, 0.2268, 0.7736, 0.2514, 0.761, 0.2492, 0.8036, 0.08691, 0.05793, 0.08691, 0.06714, 0.06588, 0.06719, 0.06588, 0.05798, 0.08691, 0.06714, 0.08691, 0.07635, 0.06588, 0.07639, 0.06588, 0.06719, 0.4046, 0.9796, 0.4042, 0.9494, 0.4275, 0.9496, 0.4279, 0.9799, 0.337, 0.7406, 0.3344, 0.8792, 0.3155, 0.8898, 0.3153, 0.7411, 0.2936, 0.9058, 0.291, 0.8801, 0.3155, 0.8898, 0.3181, 0.9155, 0.2219, 0.9878, 0.2219, 0.8029, 0.2406, 0.7909, 0.2436, 0.9882, 0.2653, 0.7706, 0.2652, 0.8036, 0.2406, 0.7909, 0.2406, 0.7579, 0.3398, 0.7349, 0.3398, 0.5731, 0.3642, 0.5633, 0.3615, 0.7353, 0.7799, 0.03997, 0.7799, 0.04961, 0.7589, 0.04965, 0.7589, 0.04001, 0.2268, 0.9893, 0.2246, 0.8162, 0.2492, 0.8036, 0.2485, 0.989, 0.08691, 0.08555, 0.08691, 0.09476, 0.06588, 0.0948, 0.06588, 0.0856, 0.2714, 0.00863, 0.2713, 0.05321, 0.2497, 0.05313, 0.2498, 0.00863, 0.08691, 0.01342, 0.08691, 0.05793, 0.06588, 0.05798, 0.06588, 0.01342, 0.8678, 0.7218, 0.8678, 0.7428, 0.818, 0.7428, 0.818, 0.7218, 0.7732, 0.1558, 0.7732, 0.1348, 0.8219, 0.1348, 0.8219, 0.1558, 0.6837, 0.1558, 0.6895, 0.1348, 0.7263, 0.1348, 0.7263, 0.1558, 0.9555, 0.7221, 0.9614, 0.7431, 0.9183, 0.7429, 0.9183, 0.7219, 0.9183, 0.7219, 0.9183, 0.7429, 0.8678, 0.7428, 0.8678, 0.7218, 0.7263, 0.1558, 0.7263, 0.1348, 0.7732, 0.1348, 0.7732, 0.1558, 0.8219, 0.1558, 0.8219, 0.1348, 0.8715, 0.1348, 0.8715, 0.1558, 0.818, 0.7218, 0.818, 0.7428, 0.7691, 0.7429, 0.7691, 0.7218, 0.7339, 0.7219, 0.7339, 0.743, 0.7164, 0.743, 0.7164, 0.722, 0.9088, 0.1558, 0.9088, 0.1348, 0.9273, 0.1348, 0.9273, 0.1558, 0.09025, 0.0127, 0.09025, 0.07658, 0.06923, 0.07658, 0.06923, 0.0127, 0.9273, 0.1558, 0.9273, 0.1348, 0.9777, 0.1348, 0.983, 0.1558, 0.2646, 0.02458, 0.2645, 0.08567, 0.2429, 0.08567, 0.243, 0.02458, 0.7164, 0.722, 0.7164, 0.743, 0.672, 0.7433, 0.6773, 0.7222, 0.9138, 0.08087, 0.9138, 0.1406, 0.8934, 0.1406, 0.8934, 0.08087, 0.9138, 0.01872, 0.9138, 0.08087, 0.8934, 0.08087, 0.8934, 0.01872, 0.8515, 0.1406, 0.8515, 0.08087, 0.8719, 0.08087, 0.8719, 0.1406, 0.9807, 0.3822, 0.9801, 0.4472, 0.959, 0.447, 0.9597, 0.382, 0.9803, 0.6647, 0.9803, 0.6856, 0.9628, 0.6848, 0.9628, 0.6639, 0.8515, 0.08087, 0.8515, 0.01872, 0.8719, 0.01872, 0.8719, 0.08087, 0.9801, 0.4472, 0.9807, 0.5, 0.9599, 0.4979, 0.959, 0.447, 0.9445, 0.08087, 0.9445, 0.01872, 0.9649, 0.01872, 0.9649, 0.08087, 0.9715, 0.5309, 0.9715, 0.5353, 0.965, 0.5361, 0.965, 0.5317, 0.9715, 0.527, 0.9715, 0.5309, 0.965, 0.5317, 0.9651, 0.5278, 0.8144, 0.5877, 0.817, 0.5877, 0.817, 0.5941, 0.813, 0.5941, 0.817, 0.5877, 0.8215, 0.5877, 0.8215, 0.5941, 0.817, 0.5941, 0.7964, 0.6215, 0.7122, 0.6353, 0.7185, 0.6315, 0.8028, 0.5884, 0.8215, 0.5027, 0.8215, 0.5877, 0.817, 0.5877, 0.7896, 0.5027, 0.8801, 0.4785, 0.9651, 0.5278, 0.965, 0.5317, 0.8799, 0.5103, 0.9476, 0.1661, 0.9475, 0.2348, 0.9259, 0.2348, 0.9261, 0.166, 0.7799, 0.04961, 0.7799, 0.1214, 0.7589, 0.1214, 0.7589, 0.04965, 0.9256, 0.09348, 0.9241, 0.02981, 0.9557, 0.02981, 0.9569, 0.09294, 0.7379, 0.0497, 0.7379, 0.1214, 0.7243, 0.1214, 0.7243, 0.04976, 0.992, 0.1664, 0.9893, 0.2348, 0.9688, 0.2348, 0.969, 0.1662, 0.8295, 0.09544, 0.828, 0.02981, 0.8784, 0.02981, 0.8798, 0.09436, 0.7515, 0.09733, 0.7499, 0.02981, 0.7718, 0.02981, 0.7733, 0.0968, 0.7733, 0.0968, 0.7718, 0.02981, 0.828, 0.02981, 0.8295, 0.09544, 0.8798, 0.09436, 0.8784, 0.02981, 0.9241, 0.02981, 0.9256, 0.09348, 0.9569, 0.09294, 0.9557, 0.02981, 0.9711, 0.02981, 0.9724, 0.09267, 0.7589, 0.04965, 0.7589, 0.1214, 0.7379, 0.1214, 0.7379, 0.0497, 0.969, 0.1662, 0.9688, 0.2348, 0.9475, 0.2348, 0.9476, 0.1661, 0.8179, 0.04959, 0.8179, 0.1214, 0.7799, 0.1214, 0.7799, 0.04961, 0.9261, 0.166, 0.9259, 0.2348, 0.9043, 0.2348, 0.9045, 0.1659, 0.8497, 0.04959, 0.8497, 0.1214, 0.8179, 0.1214, 0.8179, 0.04959, 0.9045, 0.1659, 0.9043, 0.2348, 0.8662, 0.2348, 0.8663, 0.1659, 0.8663, 0.1659, 0.8662, 0.2348, 0.8346, 0.2348, 0.8347, 0.1659, 0.9724, 0.09267, 0.9711, 0.02981, 0.9887, 0.02981, 0.9907, 0.09237, 0.7243, 0.04976, 0.7243, 0.1214, 0.7098, 0.1214, 0.7098, 0.04983, 0.726, 0.1661, 0.7461, 0.166, 0.7459, 0.2348, 0.7259, 0.2348, 0.9196, 0.04961, 0.9406, 0.04965, 0.9406, 0.1214, 0.9196, 0.1214, 0.92, 0.1663, 0.9514, 0.1669, 0.9502, 0.23, 0.9186, 0.23, 0.9616, 0.0497, 0.9752, 0.04976, 0.9752, 0.1214, 0.9616, 0.1214, 0.6871, 0.1664, 0.7072, 0.1662, 0.7071, 0.2348, 0.6894, 0.2348, 0.824, 0.1644, 0.8742, 0.1654, 0.8729, 0.23, 0.8225, 0.23, 0.7459, 0.1625, 0.7678, 0.163, 0.7663, 0.23, 0.7444, 0.23, 0.7678, 0.163, 0.824, 0.1644, 0.8225, 0.23, 0.7663, 0.23, 0.8742, 0.1654, 0.92, 0.1663, 0.9186, 0.23, 0.8729, 0.23, 0.9514, 0.1669, 0.9669, 0.1671, 0.9656, 0.23, 0.9502, 0.23, 0.9406, 0.04965, 0.9616, 0.0497, 0.9616, 0.1214, 0.9406, 0.1214, 0.7072, 0.1662, 0.726, 0.1661, 0.7259, 0.2348, 0.7071, 0.2348, 0.8816, 0.04959, 0.9196, 0.04961, 0.9196, 0.1214, 0.8816, 0.1214, 0.7461, 0.166, 0.7662, 0.1659, 0.766, 0.2348, 0.7459, 0.2348, 0.8497, 0.04959, 0.8816, 0.04959, 0.8816, 0.1214, 0.8497, 0.1214, 0.7662, 0.1659, 0.8032, 0.1659, 0.803, 0.2348, 0.766, 0.2348, 0.8032, 0.1659, 0.8347, 0.1659, 0.8346, 0.2348, 0.803, 0.2348, 0.9669, 0.1671, 0.9852, 0.1674, 0.9832, 0.23, 0.9656, 0.23, 0.9752, 0.04976, 0.9897, 0.04983, 0.9897, 0.1214, 0.9752, 0.1214, 0.7493, 0.2896, 0.7493, 0.3359, 0.7282, 0.336, 0.7282, 0.2897, 0.9209, 0.347, 0.9208, 0.3933, 0.8992, 0.3932, 0.8993, 0.3469, 0.9004, 0.4425, 0.8994, 0.3962, 0.9307, 0.3957, 0.9317, 0.442, 0.7147, 0.4467, 0.7137, 0.4004, 0.7243, 0.3967, 0.7243, 0.4397, 0.979, 0.3523, 0.9789, 0.3962, 0.9614, 0.3969, 0.9577, 0.354, 0.8396, 0.3468, 0.8395, 0.3931, 0.8079, 0.3931, 0.808, 0.3468, 0.8778, 0.3468, 0.8777, 0.3931, 0.8395, 0.3931, 0.8396, 0.3468, 0.8191, 0.2896, 0.8191, 0.3359, 0.7872, 0.3359, 0.7872, 0.2896, 0.8993, 0.3469, 0.8992, 0.3932, 0.8777, 0.3931, 0.8778, 0.3468, 0.7872, 0.2896, 0.7872, 0.3359, 0.7493, 0.3359, 0.7493, 0.2896, 0.9423, 0.3471, 0.9422, 0.3934, 0.9208, 0.3933, 0.9209, 0.347, 0.7282, 0.2897, 0.7282, 0.336, 0.7072, 0.336, 0.7072, 0.2897, 0.9317, 0.442, 0.9307, 0.3957, 0.9462, 0.3931, 0.9471, 0.437, 0.8546, 0.4434, 0.8536, 0.3971, 0.8994, 0.3962, 0.9004, 0.4425, 0.748, 0.4411, 0.747, 0.3972, 0.8033, 0.3982, 0.8043, 0.4445, 0.7243, 0.4397, 0.7243, 0.3967, 0.747, 0.3972, 0.748, 0.4411, 0.8043, 0.4445, 0.8033, 0.3982, 0.8536, 0.3971, 0.8546, 0.4434, 0.9577, 0.354, 0.9614, 0.3969, 0.9422, 0.3934, 0.9423, 0.3471, 0.7072, 0.2897, 0.7072, 0.336, 0.6866, 0.3361, 0.6866, 0.2898, 0.8889, 0.2896, 0.9099, 0.2897, 0.9099, 0.336, 0.8889, 0.3359, 0.6993, 0.347, 0.7194, 0.3469, 0.7193, 0.3932, 0.6992, 0.3933, 0.8737, 0.4678, 0.905, 0.4683, 0.904, 0.5146, 0.8727, 0.514, 0.688, 0.4636, 0.6976, 0.4706, 0.6976, 0.5135, 0.687, 0.5099, 0.9204, 0.4733, 0.9369, 0.4755, 0.9369, 0.5185, 0.9195, 0.5172, 0.7765, 0.3468, 0.808, 0.3468, 0.8079, 0.3931, 0.7764, 0.3931, 0.7395, 0.3468, 0.7765, 0.3468, 0.7764, 0.3931, 0.7394, 0.3931, 0.8191, 0.2896, 0.851, 0.2896, 0.851, 0.3359, 0.8191, 0.3359, 0.7194, 0.3469, 0.7395, 0.3468, 0.7394, 0.3931, 0.7193, 0.3932, 0.851, 0.2896, 0.8889, 0.2896, 0.8889, 0.3359, 0.851, 0.3359, 0.6805, 0.3471, 0.6993, 0.347, 0.6992, 0.3933, 0.6804, 0.3934, 0.9099, 0.2897, 0.9309, 0.2897, 0.9309, 0.336, 0.9099, 0.336, 0.905, 0.4683, 0.9204, 0.4733, 0.9195, 0.5172, 0.904, 0.5146, 0.8279, 0.4669, 0.8737, 0.4678, 0.8727, 0.514, 0.8269, 0.5132, 0.7213, 0.4692, 0.7776, 0.4658, 0.7766, 0.5121, 0.7204, 0.5131, 0.6976, 0.4706, 0.7213, 0.4692, 0.7204, 0.5131, 0.6976, 0.5135, 0.7776, 0.4658, 0.8279, 0.4669, 0.8269, 0.5132, 0.7766, 0.5121, 0.6679, 0.354, 0.6805, 0.3471, 0.6804, 0.3934, 0.664, 0.3969, 0.9309, 0.2897, 0.9445, 0.2898, 0.9445, 0.3361, 0.9309, 0.336])
me_cube.materials.append(mat_material)
me_cube.use_remesh_preserve_volume = False
me_cube.use_remesh_preserve_attributes = False
me_cube.use_mirror_vertex_groups = False
me_cube.update()

# ---- objects
ob_cube = bpy.data.objects.new('Cube', me_cube)

# ---- transforms, parenting, visibility, modifiers, constraints
ob_cube.location = (0.0, 0.0, 0.0)
ob_cube.scale = (0.2782, 0.2782, 0.2782)
ob_cube.lock_rotations_4d = False
ob_cube.empty_display_type = 'ARROWS'
ob_cube.lineart.crease_threshold = 0.0

# ---- collection membership
col_collection.objects.link(ob_cube)

# ---- scene / render settings (as saved in the file)
scene.frame_start = 1; scene.frame_end = 250; scene.frame_set(1)
scene.render.engine = 'BLENDER_EEVEE_NEXT'
scene.cycles.sampling_pattern = 'TABULATED_SOBOL'
scene.cycles.use_light_tree = False
scene.view_settings.view_transform = 'Filmic'
bpy.context.view_layer.update()

# ---- added for rendering (the .blend has no active camera and no usable light): camera, sun
cam_auto = bpy.data.cameras.new('AutoCamera')
cam_auto.lens = 50.0
cam_auto.sensor_width = 36.0
cam_auto.clip_end = 1000.0
ob_auto_camera = bpy.data.objects.new('AutoCamera', cam_auto)
scene.collection.objects.link(ob_auto_camera)
ob_auto_camera.location = (1.50983, -1.78627, 1.40698)
ob_auto_camera.rotation_euler = (1.09748, -7.21219e-08, 0.694738)
scene.camera = ob_auto_camera
light_auto_sun = bpy.data.lights.new('AutoSun', 'SUN')
light_auto_sun.energy = 3.0
light_auto_sun.angle = 0.0523599
ob_auto_sun = bpy.data.objects.new('AutoSun', light_auto_sun)
scene.collection.objects.link(ob_auto_sun)
ob_auto_sun.rotation_euler = (0.872665, 0.174533, 0.523599)
bpy.context.view_layer.update()
